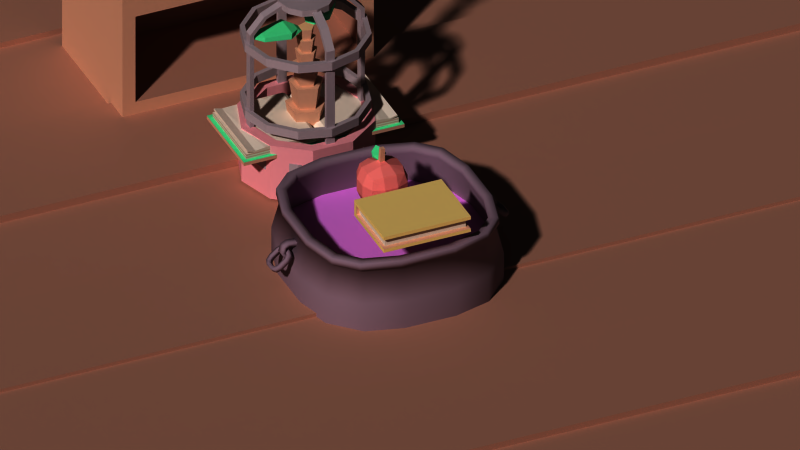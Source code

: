 # Source: Props.blend  (saved by Blender 2.71.0; exported with 4.5.12 LTS)
import bpy
from mathutils import Matrix  # noqa: F401  (used for matrix-valued properties, if any)

bpy.ops.wm.read_factory_settings(use_empty=True)
scene = bpy.context.scene
scene.name = 'Scene'

# ---- collections
col_collection_1 = bpy.data.collections.new('Collection 1'); scene.collection.children.link(col_collection_1)

# ---- materials (node trees are filled in below, after node groups)
mat_yellow_medium = bpy.data.materials.new('Yellow Medium')
mat_yellow_medium.alpha_threshold = 0.0
mat_yellow_medium.use_transparent_shadow = False
mat_yellow_medium.diffuse_color = (0.9733, 0.789, 0.4117, 1.0)
mat_yellow_medium.roughness = 0.5
mat_yellow_medium.specular_intensity = 0.0
mat_yellow_medium.line_color = (0.0, 0.0, 0.0, 1.0)
mat_white_off_medium = bpy.data.materials.new('White Off Medium')
mat_white_off_medium.alpha_threshold = 0.0
mat_white_off_medium.use_transparent_shadow = False
mat_white_off_medium.diffuse_color = (0.8467, 0.7689, 0.6898, 1.0)
mat_white_off_medium.roughness = 0.5
mat_white_off_medium.specular_intensity = 0.0
mat_white_off_medium.line_color = (0.0, 0.0, 0.0, 1.0)
mat_brown_medium = bpy.data.materials.new('Brown Medium')
mat_brown_medium.alpha_threshold = 0.0
mat_brown_medium.use_transparent_shadow = False
mat_brown_medium.diffuse_color = (0.8067, 0.5548, 0.429, 1.0)
mat_brown_medium.roughness = 0.5
mat_brown_medium.specular_intensity = 0.0
mat_brown_medium.line_color = (0.0, 0.0, 0.0, 1.0)
mat_tan = bpy.data.materials.new('Tan')
mat_tan.alpha_threshold = 0.0
mat_tan.use_transparent_shadow = False
mat_tan.diffuse_color = (0.7467, 0.5626, 0.4853, 1.0)
mat_tan.roughness = 0.5
mat_tan.specular_intensity = 0.0
mat_tan.line_color = (0.0, 0.0, 0.0, 1.0)
mat_brown_dark = bpy.data.materials.new('Brown Dark')
mat_brown_dark.alpha_threshold = 0.0
mat_brown_dark.use_transparent_shadow = False
mat_brown_dark.diffuse_color = (0.6133, 0.3948, 0.3157, 1.0)
mat_brown_dark.roughness = 0.5
mat_brown_dark.specular_intensity = 0.0
mat_brown_dark.line_color = (0.0, 0.0, 0.0, 1.0)
mat_gray_dark = bpy.data.materials.new('Gray Dark')
mat_gray_dark.alpha_threshold = 0.0
mat_gray_dark.use_transparent_shadow = False
mat_gray_dark.diffuse_color = (0.56, 0.482, 0.5037, 1.0)
mat_gray_dark.roughness = 0.5
mat_gray_dark.specular_intensity = 0.0
mat_gray_dark.line_color = (0.0, 0.0, 0.0, 1.0)
mat_brown_light = bpy.data.materials.new('Brown Light')
mat_brown_light.alpha_threshold = 0.0
mat_brown_light.use_transparent_shadow = False
mat_brown_light.diffuse_color = (0.8667, 0.6394, 0.4323, 1.0)
mat_brown_light.roughness = 0.5
mat_brown_light.specular_intensity = 0.0
mat_brown_light.line_color = (0.0, 0.0, 0.0, 1.0)
mat_pink_medium = bpy.data.materials.new('Pink Medium')
mat_pink_medium.alpha_threshold = 0.0
mat_pink_medium.use_transparent_shadow = False
mat_pink_medium.diffuse_color = (0.8733, 0.5107, 0.5441, 1.0)
mat_pink_medium.roughness = 0.5
mat_pink_medium.specular_intensity = 0.0
mat_pink_medium.line_color = (0.0, 0.0, 0.0, 1.0)
mat_green_medium = bpy.data.materials.new('Green Medium')
mat_green_medium.alpha_threshold = 0.0
mat_green_medium.use_transparent_shadow = False
mat_green_medium.diffuse_color = (0.251, 0.9, 0.5356, 1.0)
mat_green_medium.roughness = 0.5
mat_green_medium.specular_intensity = 0.0
mat_green_medium.line_color = (0.0, 0.0, 0.0, 1.0)
mat_glass = bpy.data.materials.new('Glass')
mat_glass.alpha_threshold = 0.0
mat_glass.use_transparent_shadow = False
mat_glass.diffuse_color = (0.67, 0.7933, 0.7297, 1.0)
mat_glass.roughness = 0.5
mat_glass.specular_intensity = 0.0
mat_glass.line_color = (0.0, 0.0, 0.0, 1.0)
mat_red_medium = bpy.data.materials.new('Red Medium')
mat_red_medium.alpha_threshold = 0.0
mat_red_medium.use_transparent_shadow = False
mat_red_medium.diffuse_color = (0.96, 0.4079, 0.3834, 1.0)
mat_red_medium.roughness = 0.5
mat_red_medium.specular_intensity = 0.0
mat_red_medium.line_color = (0.0, 0.0, 0.0, 1.0)
mat_black = bpy.data.materials.new('Black')
mat_black.alpha_threshold = 0.0
mat_black.use_transparent_shadow = False
mat_black.diffuse_color = (0.44, 0.3374, 0.3903, 1.0)
mat_black.roughness = 0.5
mat_black.specular_intensity = 0.0
mat_black.line_color = (0.0, 0.0, 0.0, 1.0)
mat_purple_medium = bpy.data.materials.new('Purple Medium')
mat_purple_medium.alpha_threshold = 0.0
mat_purple_medium.use_transparent_shadow = False
mat_purple_medium.diffuse_color = (0.8576, 0.4254, 0.8733, 1.0)
mat_purple_medium.roughness = 0.5
mat_purple_medium.specular_intensity = 0.0
mat_purple_medium.line_color = (0.0, 0.0, 0.0, 1.0)
mat_white_off_dark = bpy.data.materials.new('White Off Dark')
mat_white_off_dark.alpha_threshold = 0.0
mat_white_off_dark.use_transparent_shadow = False
mat_white_off_dark.diffuse_color = (0.8067, 0.6994, 0.6143, 1.0)
mat_white_off_dark.roughness = 0.5
mat_white_off_dark.specular_intensity = 0.0
mat_white_off_dark.line_color = (0.0, 0.0, 0.0, 1.0)

# ---- material node trees

# ---- world
world_world = bpy.data.worlds.new('World'); scene.world = world_world
world_world.color = (0.05088, 0.05088, 0.05088)
world_world.use_sun_shadow = False
world_world.sun_shadow_jitter_overblur = 0.0
world_world.cycles.sampling_method = 'MANUAL'
world_world.cycles.sample_map_resolution = 256
world_world.light_settings.ao_factor = 0.4

# ---- cameras
cam_camera = bpy.data.cameras.new('Camera')
cam_camera.type = 'ORTHO'
cam_camera.clip_end = 100.0
cam_camera.lens = 35.0
cam_camera.sensor_width = 32.0
cam_camera.sensor_height = 18.0
cam_camera.ortho_scale = 4.0
cam_camera.dof.focus_distance = 0.0
cam_camera.dof.aperture_fstop = 128.0

# ---- meshes
me_cube_003 = bpy.data.meshes.new('Cube.003')
me_cube_003.from_pydata([(-0.1894, -0.2379, -0.04672), (-0.1894, 0.2379, -0.04672), (0.1802, 0.2379, -0.02698), (0.1802, -0.2379, -0.02698), (-0.1894, -0.2379, 0.04672), (-0.1894, 0.2379, 0.04672), (0.1802, 0.2379, 0.04672), (0.1802, -0.2379, 0.04672), (-0.1634, -0.2379, -0.02698), (-0.1634, -0.2379, 0.02698), (-0.1634, 0.2379, 0.02698), (-0.1634, 0.2379, -0.02698), (0.1802, 0.2379, 0.02698), (0.1802, 0.2379, -0.04672), (0.1802, -0.2379, 0.02698), (0.1802, -0.2379, -0.04672), (0.1558, 0.2211, -0.02507), (0.1558, -0.2211, -0.02507), (-0.1634, -0.2211, -0.02507), (-0.1634, -0.2211, 0.02507), (-0.1634, 0.2211, 0.02507), (-0.1634, 0.2211, -0.02507), (0.1558, 0.2211, 0.02507), (0.1558, -0.2211, 0.02507)], [], [(4, 5, 1, 0), (3, 2, 16, 17), (14, 9, 19, 23), (8, 3, 17, 18), (0, 1, 13, 15), (7, 6, 5, 4), (8, 9, 4, 0), (10, 11, 1, 5), (12, 10, 5, 6), (11, 2, 13, 1), (14, 12, 6, 7), (2, 3, 15, 13), (9, 14, 7, 4), (3, 8, 0, 15), (20, 22, 16, 21), (22, 23, 17, 16), (23, 19, 18, 17), (12, 14, 23, 22), (2, 11, 21, 16), (10, 12, 22, 20), (11, 10, 20, 21), (9, 8, 18, 19)])
me_cube_003.polygons.foreach_set('material_index', [3, 2, 2, 2, 0, 0, 0, 0, 0, 0, 0, 0, 0, 0, 1, 1, 1, 2, 2, 2, 2, 2])
me_cube_003.materials.append(mat_yellow_medium)
me_cube_003.materials.append(mat_white_off_medium)
me_cube_003.materials.append(mat_brown_medium)
me_cube_003.materials.append(mat_tan)
me_cube_003.use_remesh_preserve_volume = False
me_cube_003.use_remesh_preserve_attributes = False
me_cube_003.use_mirror_vertex_groups = False
me_cube_003.update()
me_cube_015 = bpy.data.meshes.new('Cube.015')
me_cube_015.from_pydata([(2.701, -5.75, -0.01873), (2.701, 5.75, -0.01873), (-0.1742, -5.75, -0.02631), (-0.1742, 5.75, -0.02631), (-5.924, -5.75, -0.002545), (-5.924, 5.75, -0.002545), (5.576, 5.75, -0.03717), (5.576, -5.75, -0.03717), (-3.049, 5.75, -0.01935), (-3.049, -5.75, -0.01935), (4.138, 5.75, -0.0009172), (4.138, -5.75, -0.0009172), (1.263, -5.75, -0.004608), (1.263, 5.75, -0.004608), (-1.612, -5.75, -0.01554), (-1.612, 5.75, -0.01554), (-4.487, 5.75, -0.02007), (-4.487, -5.75, -0.02007), (3.42, 5.75, -0.01873), (3.42, -5.75, -0.01873), (1.982, -5.75, -0.004608), (1.982, 5.75, -0.004608), (4.857, 5.75, -0.0009172), (4.857, -5.75, -0.0009172), (0.5445, -5.75, -0.02631), (0.5445, 5.75, -0.02631), (-0.893, -5.75, -0.01554), (-0.893, 5.75, -0.01554), (-2.33, -5.75, -0.01935), (-2.33, 5.75, -0.01935), (-3.768, 5.75, -0.02007), (-3.768, -5.75, -0.02007), (-5.205, 5.75, -0.002545), (-5.205, -5.75, -0.002545), (2.701, -5.75, 0.01583), (2.701, 5.75, 0.01583), (-0.1742, -5.75, 0.01583), (-0.1742, 5.75, 0.01583), (5.576, 5.75, 0.01583), (5.576, -5.75, 0.01583), (-3.049, 5.75, 0.01583), (-3.049, -5.75, 0.01583), (4.138, 5.75, 0.01583), (4.138, -5.75, 0.01583), (1.263, -5.75, 0.01583), (1.263, 5.75, 0.01583), (-1.612, -5.75, 0.01583), (-1.612, 5.75, 0.01583), (-4.487, 5.75, 0.01583), (-4.487, -5.75, 0.01583), (3.42, 5.75, 0.01583), (3.42, -5.75, 0.01583), (1.982, -5.75, 0.01583), (1.982, 5.75, 0.01583), (4.857, 5.75, 0.01583), (4.857, -5.75, 0.01583), (0.5445, -5.75, 0.01583), (0.5445, 5.75, 0.01583), (-0.893, -5.75, 0.01583), (-0.893, 5.75, 0.01583), (-2.33, -5.75, 0.01583), (-2.33, 5.75, 0.01583), (-3.768, 5.75, 0.01583), (-3.768, -5.75, 0.01583), (-5.205, 5.75, 0.01583), (-5.205, -5.75, 0.01583)], [], [(23, 22, 10, 11), (19, 18, 1, 0), (24, 25, 3, 2), (20, 21, 13, 12), (28, 29, 8, 9), (33, 32, 5, 4), (26, 27, 15, 14), (31, 30, 16, 17), (27, 26, 58, 59), (21, 20, 52, 53), (14, 15, 47, 46), (9, 8, 40, 41), (30, 31, 63, 62), (43, 42, 50, 51), (34, 35, 53, 52), (39, 38, 54, 55), (44, 45, 57, 56), (36, 37, 59, 58), (46, 47, 61, 60), (41, 40, 62, 63), (49, 48, 64, 65), (32, 33, 65, 64), (11, 10, 42, 43), (17, 16, 48, 49), (22, 23, 55, 54), (0, 1, 35, 34), (29, 28, 60, 61), (7, 6, 38, 39), (12, 13, 45, 44), (18, 19, 51, 50), (2, 3, 37, 36), (25, 24, 56, 57)])
me_cube_015.materials.append(mat_brown_dark)
me_cube_015.use_remesh_preserve_volume = False
me_cube_015.use_remesh_preserve_attributes = False
me_cube_015.use_mirror_vertex_groups = False
me_cube_015.update()
me_cube_002 = bpy.data.meshes.new('Cube.002')
me_cube_002.from_pydata([(-0.01896, -0.03745, 0.351), (-0.01896, 0.03745, 0.351), (0.01896, 0.03745, 0.351), (0.01896, -0.03745, 0.351), (-0.01896, -0.03745, 0.392), (-0.01896, -0.01591, 0.4136), (-0.01896, 0.01591, 0.4136), (-0.01896, 0.03745, 0.392), (0.01896, 0.03745, 0.392), (0.01896, 0.01591, 0.4136), (0.01896, -0.01591, 0.4136), (0.01896, -0.03745, 0.392), (0.2912, 0.02315, -0.439), (0.3133, 0.02315, -0.439), (0.3133, -0.02315, -0.439), (0.2912, -0.02315, -0.439), (0.2912, 0.02315, 0.1963), (0.3133, 0.02315, 0.2034), (0.3133, -0.02315, 0.2034), (0.2912, -0.02315, 0.1963), (0.2219, 0.02315, 0.2788), (0.2365, 0.02315, 0.2929), (0.2365, -0.02315, 0.2929), (0.2219, -0.02315, 0.2788), (0.1032, 0.02315, 0.3302), (0.1334, 0.02315, 0.3411), (0.1334, -0.02315, 0.3411), (0.1032, -0.02315, 0.3302), (-0.2912, -0.02315, -0.439), (-0.3133, -0.02315, -0.439), (-0.3133, 0.02315, -0.439), (-0.2912, 0.02315, -0.439), (-0.2912, -0.02315, 0.1963), (-0.3133, -0.02315, 0.2034), (-0.3133, 0.02315, 0.2034), (-0.2912, 0.02315, 0.1963), (-0.2219, -0.02315, 0.2788), (-0.2365, -0.02315, 0.2929), (-0.2365, 0.02315, 0.2929), (-0.2219, 0.02315, 0.2788), (-0.1032, -0.02315, 0.3302), (-0.1334, -0.02315, 0.3411), (-0.1334, 0.02315, 0.3411), (-0.1032, 0.02315, 0.3302), (0.02315, -0.2912, -0.439), (0.02315, -0.3133, -0.439), (-0.02315, -0.3133, -0.439), (-0.02315, -0.2912, -0.439), (0.02315, -0.2912, 0.1963), (0.02315, -0.3133, 0.2034), (-0.02315, -0.3133, 0.2034), (-0.02315, -0.2912, 0.1963), (0.02315, -0.2219, 0.2788), (0.02315, -0.2365, 0.2929), (-0.02315, -0.2365, 0.2929), (-0.02315, -0.2219, 0.2788), (0.02315, -0.1032, 0.3302), (0.02315, -0.1334, 0.3411), (-0.02315, -0.1334, 0.3411), (-0.02315, -0.1032, 0.3302), (-0.02315, 0.2912, -0.439), (-0.02315, 0.3133, -0.439), (0.02315, 0.3133, -0.439), (0.02315, 0.2912, -0.439), (-0.02315, 0.2912, 0.1963), (-0.02315, 0.3133, 0.2034), (0.02315, 0.3133, 0.2034), (0.02315, 0.2912, 0.1963), (-0.02315, 0.2219, 0.2788), (-0.02315, 0.2365, 0.2929), (0.02315, 0.2365, 0.2929), (0.02315, 0.2219, 0.2788), (-0.02315, 0.1032, 0.3302), (-0.02315, 0.1334, 0.3411), (0.02315, 0.1334, 0.3411), (0.02315, 0.1032, 0.3302), (-1.723e-08, 0.146, 0.3143), (-1.723e-08, 0.146, 0.351), (0.073, 0.1264, 0.3143), (0.073, 0.1264, 0.351), (0.1264, 0.073, 0.3143), (0.1264, 0.073, 0.351), (0.146, -8.538e-09, 0.3143), (0.146, -8.538e-09, 0.351), (0.1264, -0.073, 0.3143), (0.1264, -0.073, 0.351), (0.073, -0.1264, 0.3143), (0.073, -0.1264, 0.351), (4.812e-09, -0.146, 0.3143), (4.812e-09, -0.146, 0.351), (-0.073, -0.1264, 0.3143), (-0.073, -0.1264, 0.351), (-0.1264, -0.073, 0.3143), (-0.1264, -0.073, 0.351), (-0.146, -7.003e-08, 0.3143), (-0.146, -7.003e-08, 0.351), (-0.1264, 0.073, 0.3143), (-0.1264, 0.073, 0.351), (-0.073, 0.1264, 0.3143), (-0.073, 0.1264, 0.351), (-0.1663, 0.2881, 0.1473), (-1.751e-08, 0.3326, 0.09868), (-0.2881, 0.1663, 0.1473), (0.1663, 0.2881, 0.09868), (-0.3326, -1.621e-07, 0.1473), (0.2881, 0.1663, 0.09868), (-0.2881, -0.1663, 0.1473), (0.3326, -2.2e-08, 0.09868), (-0.1663, -0.2881, 0.1473), (0.2881, -0.1663, 0.09868), (3.272e-08, -0.3326, 0.1473), (0.1663, -0.2881, 0.09868), (0.1663, -0.2881, 0.1473), (3.272e-08, -0.3326, 0.09868), (0.2881, -0.1663, 0.1473), (-0.1663, -0.2881, 0.09868), (0.3326, -2.2e-08, 0.1473), (-0.2881, -0.1663, 0.09868), (0.2881, 0.1663, 0.1473), (-0.3326, -1.621e-07, 0.09868), (0.1663, 0.2881, 0.1473), (-0.2881, 0.1663, 0.09868), (-1.751e-08, 0.3326, 0.1473), (-0.1663, 0.2881, 0.09868), (0.153, 0.265, 0.09868), (-1.381e-08, 0.306, 0.09868), (0.265, 0.153, 0.09868), (0.306, -2.035e-08, 0.09868), (0.265, -0.153, 0.09868), (0.153, -0.265, 0.09868), (2.943e-08, -0.306, 0.09868), (-0.153, -0.265, 0.09868), (-0.265, -0.153, 0.09868), (-0.306, -1.494e-07, 0.09868), (-0.265, 0.153, 0.09868), (-0.153, 0.265, 0.09868), (0.153, 0.265, 0.1473), (-1.381e-08, 0.306, 0.1473), (0.265, 0.153, 0.1473), (0.306, -2.035e-08, 0.1473), (0.265, -0.153, 0.1473), (0.153, -0.265, 0.1473), (2.943e-08, -0.306, 0.1473), (-0.153, -0.265, 0.1473), (-0.265, -0.153, 0.1473), (-0.306, -1.494e-07, 0.1473), (-0.265, 0.153, 0.1473), (-0.153, 0.265, 0.1473), (-0.1655, 0.2867, -0.2519), (-1.752e-08, 0.3311, -0.3003), (-0.2867, 0.1655, -0.2519), (0.1655, 0.2867, -0.3003), (-0.3311, -1.616e-07, -0.2519), (0.2867, 0.1655, -0.3003), (-0.2867, -0.1655, -0.2519), (0.3311, -2.219e-08, -0.3003), (-0.1655, -0.2867, -0.2519), (0.2867, -0.1655, -0.3003), (3.248e-08, -0.3311, -0.2519), (0.1655, -0.2867, -0.3003), (0.1655, -0.2867, -0.2519), (3.248e-08, -0.3311, -0.3003), (0.2867, -0.1655, -0.2519), (-0.1655, -0.2867, -0.3003), (0.3311, -2.219e-08, -0.2519), (-0.2867, -0.1655, -0.3003), (0.2867, 0.1655, -0.2519), (-0.3311, -1.616e-07, -0.3003), (0.1655, 0.2867, -0.2519), (-0.2867, 0.1655, -0.3003), (-1.752e-08, 0.3311, -0.2519), (-0.1655, 0.2867, -0.3003), (0.1523, 0.2638, -0.3003), (-1.383e-08, 0.3046, -0.3003), (0.2638, 0.1523, -0.3003), (0.3046, -2.055e-08, -0.3003), (0.2638, -0.1523, -0.3003), (0.1523, -0.2638, -0.3003), (2.92e-08, -0.3046, -0.3003), (-0.1523, -0.2638, -0.3003), (-0.2638, -0.1523, -0.3003), (-0.3046, -1.49e-07, -0.3003), (-0.2638, 0.1523, -0.3003), (-0.1523, 0.2638, -0.3003), (0.1523, 0.2638, -0.2519), (-1.383e-08, 0.3046, -0.2519), (0.2638, 0.1523, -0.2519), (0.3046, -2.055e-08, -0.2519), (0.2638, -0.1523, -0.2519), (0.1523, -0.2638, -0.2519), (2.92e-08, -0.3046, -0.2519), (-0.1523, -0.2638, -0.2519), (-0.2638, -0.1523, -0.2519), (-0.3046, -1.49e-07, -0.2519), (-0.2638, 0.1523, -0.2519), (-0.1523, 0.2638, -0.2519), (-1.723e-08, 0.3482, -0.5067), (-1.723e-08, 0.3482, -0.4415), (0.1741, 0.3016, -0.5067), (0.1741, 0.3016, -0.4415), (0.3016, 0.1741, -0.5067), (0.3016, 0.1741, -0.4415), (0.3482, -1.738e-08, -0.5067), (0.3482, -1.738e-08, -0.4415), (0.3016, -0.1741, -0.5067), (0.3016, -0.1741, -0.4415), (0.1741, -0.3016, -0.5067), (0.1741, -0.3016, -0.4415), (3.535e-08, -0.3482, -0.5067), (3.535e-08, -0.3482, -0.4415), (-0.1741, -0.3016, -0.5067), (-0.1741, -0.3016, -0.4415), (-0.3016, -0.1741, -0.5067), (-0.3016, -0.1741, -0.4415), (-0.3482, -1.641e-07, -0.5067), (-0.3482, -1.641e-07, -0.4415), (-0.3016, 0.1741, -0.5067), (-0.3016, 0.1741, -0.4415), (-0.1741, 0.3016, -0.5067), (-0.1741, 0.3016, -0.4415)], [], [(10, 9, 6, 5), (8, 9, 10, 11, 3, 2), (4, 5, 6, 7, 1, 0), (7, 8, 2, 1), (6, 9, 8, 7), (10, 5, 4, 11), (11, 4, 0, 3), (16, 17, 13, 12), (17, 18, 14, 13), (18, 19, 15, 14), (19, 16, 12, 15), (16, 19, 23, 20), (20, 23, 27, 24), (19, 18, 22, 23), (18, 17, 21, 22), (17, 16, 20, 21), (23, 22, 26, 27), (22, 21, 25, 26), (21, 20, 24, 25), (32, 33, 29, 28), (33, 34, 30, 29), (34, 35, 31, 30), (35, 32, 28, 31), (32, 35, 39, 36), (36, 39, 43, 40), (35, 34, 38, 39), (34, 33, 37, 38), (33, 32, 36, 37), (39, 38, 42, 43), (38, 37, 41, 42), (37, 36, 40, 41), (48, 49, 45, 44), (49, 50, 46, 45), (50, 51, 47, 46), (51, 48, 44, 47), (48, 51, 55, 52), (52, 55, 59, 56), (51, 50, 54, 55), (50, 49, 53, 54), (49, 48, 52, 53), (55, 54, 58, 59), (54, 53, 57, 58), (53, 52, 56, 57), (64, 65, 61, 60), (65, 66, 62, 61), (66, 67, 63, 62), (67, 64, 60, 63), (64, 67, 71, 68), (68, 71, 75, 72), (67, 66, 70, 71), (66, 65, 69, 70), (65, 64, 68, 69), (71, 70, 74, 75), (70, 69, 73, 74), (69, 68, 72, 73), (76, 77, 79, 78), (78, 79, 81, 80), (80, 81, 83, 82), (82, 83, 85, 84), (84, 85, 87, 86), (86, 87, 89, 88), (88, 89, 91, 90), (90, 91, 93, 92), (92, 93, 95, 94), (94, 95, 97, 96), (79, 77, 99, 97, 95, 93, 91, 89, 87, 85, 83, 81), (98, 99, 77, 76), (96, 97, 99, 98), (76, 78, 80, 82, 84, 86, 88, 90, 92, 94, 96, 98), (147, 137, 122, 100), (145, 146, 102, 104), (144, 145, 104, 106), (143, 144, 106, 108), (142, 143, 108, 110), (141, 142, 110, 112), (140, 141, 112, 114), (139, 140, 114, 116), (138, 139, 116, 118), (136, 138, 118, 120), (103, 101, 122, 120), (146, 147, 100, 102), (137, 136, 120, 122), (133, 134, 146, 145), (125, 101, 103, 124), (124, 103, 105, 126), (126, 105, 107, 127), (127, 107, 109, 128), (128, 109, 111, 129), (129, 111, 113, 130), (130, 113, 115, 131), (131, 115, 117, 132), (132, 117, 119, 133), (133, 119, 121, 134), (134, 121, 123, 135), (135, 123, 101, 125), (117, 115, 108, 106), (131, 132, 144, 143), (123, 121, 102, 100), (129, 130, 142, 141), (107, 105, 118, 116), (113, 111, 112, 110), (127, 128, 140, 139), (119, 117, 106, 104), (124, 126, 138, 136), (134, 135, 147, 146), (101, 123, 100, 122), (132, 133, 145, 144), (109, 107, 116, 114), (130, 131, 143, 142), (115, 113, 110, 108), (128, 129, 141, 140), (121, 119, 104, 102), (105, 103, 120, 118), (126, 127, 139, 138), (135, 125, 137, 147), (111, 109, 114, 112), (125, 124, 136, 137), (195, 185, 170, 148), (193, 194, 150, 152), (192, 193, 152, 154), (191, 192, 154, 156), (190, 191, 156, 158), (189, 190, 158, 160), (188, 189, 160, 162), (187, 188, 162, 164), (186, 187, 164, 166), (184, 186, 166, 168), (151, 149, 170, 168), (194, 195, 148, 150), (185, 184, 168, 170), (181, 182, 194, 193), (173, 149, 151, 172), (172, 151, 153, 174), (174, 153, 155, 175), (175, 155, 157, 176), (176, 157, 159, 177), (177, 159, 161, 178), (178, 161, 163, 179), (179, 163, 165, 180), (180, 165, 167, 181), (181, 167, 169, 182), (182, 169, 171, 183), (183, 171, 149, 173), (165, 163, 156, 154), (179, 180, 192, 191), (171, 169, 150, 148), (177, 178, 190, 189), (155, 153, 166, 164), (161, 159, 160, 158), (175, 176, 188, 187), (167, 165, 154, 152), (172, 174, 186, 184), (182, 183, 195, 194), (149, 171, 148, 170), (180, 181, 193, 192), (157, 155, 164, 162), (178, 179, 191, 190), (163, 161, 158, 156), (176, 177, 189, 188), (169, 167, 152, 150), (153, 151, 168, 166), (174, 175, 187, 186), (183, 173, 185, 195), (159, 157, 162, 160), (173, 172, 184, 185), (196, 197, 199, 198), (198, 199, 201, 200), (200, 201, 203, 202), (202, 203, 205, 204), (204, 205, 207, 206), (206, 207, 209, 208), (208, 209, 211, 210), (210, 211, 213, 212), (212, 213, 215, 214), (214, 215, 217, 216), (199, 197, 219, 217, 215, 213, 211, 209, 207, 205, 203, 201), (218, 219, 197, 196), (216, 217, 219, 218), (196, 198, 200, 202, 204, 206, 208, 210, 212, 214, 216, 218)])
me_cube_002.materials.append(mat_gray_dark)
me_cube_002.use_remesh_preserve_volume = False
me_cube_002.use_remesh_preserve_attributes = False
me_cube_002.use_mirror_vertex_groups = False
me_cube_002.update()
me_cube_014 = bpy.data.meshes.new('Cube.014')
me_cube_014.from_pydata([(-0.0028, 0.05007, 0.101), (-0.0078, 0.02177, 0.1297), (0.0078, -0.02177, 0.0131), (0.0028, -0.05007, 0.04183), (0.01979, 0.04608, 0.04183), (0.01479, 0.01777, 0.0131), (-0.01479, -0.01777, 0.1297), (-0.01979, -0.04608, 0.101), (-0.0078, 0.02177, 0.0131), (-0.0028, 0.05007, 0.04183), (0.0028, -0.05007, 0.101), (0.0078, -0.02177, 0.1297), (0.01479, 0.01777, 0.1297), (0.01979, 0.04608, 0.101), (-0.01979, -0.04608, 0.04183), (-0.01479, -0.01777, 0.0131), (0.009279, -0.01339, 0.1092), (0.00637, -0.02986, 0.09247), (0.00637, -0.02986, 0.05034), (0.009279, -0.01339, 0.03362), (0.01622, 0.02586, 0.09247), (0.01331, 0.009403, 0.1092), (0.01331, 0.009403, 0.03362), (0.01622, 0.02586, 0.05034), (-0.01331, -0.009403, 0.1092), (-0.01622, -0.02586, 0.09247), (-0.01622, -0.02586, 0.05034), (-0.01331, -0.009403, 0.03362), (-0.00637, 0.02986, 0.09247), (-0.009279, 0.01339, 0.1092), (-0.009279, 0.01339, 0.03362), (-0.00637, 0.02986, 0.05034), (-0.0078, 0.02177, 0.2028), (-0.01479, -0.01777, 0.2028), (0.0078, -0.02177, 0.2028), (0.01479, 0.01777, 0.2028), (-0.03986, 0.05304, 0.2028), (-0.05563, -0.03617, 0.2028), (0.03986, -0.05304, 0.2028), (0.05563, 0.03617, 0.2028), (-0.03986, 0.05304, 0.2617), (-0.05563, -0.03617, 0.2617), (0.03986, -0.05304, 0.2617), (0.05563, 0.03617, 0.2617), (0.0501, -0.002141, 0.04277), (0.02243, 0.00562, 0.07151), (-0.02243, -0.00562, -0.04511), (-0.0501, 0.002141, -0.01637), (0.0439, -0.02422, -0.01637), (0.01623, -0.01646, -0.04511), (-0.01623, 0.01646, 0.07151), (-0.0439, 0.02422, 0.04277), (0.02243, 0.00562, -0.04511), (0.0501, -0.002141, -0.01637), (-0.0501, 0.002141, 0.04277), (-0.02243, -0.00562, 0.07151), (0.01623, -0.01646, 0.07151), (0.0439, -0.02422, 0.04277), (-0.0439, 0.02422, -0.01637), (-0.01623, 0.01646, -0.04511), (-0.01424, -0.007916, 0.05099), (-0.03034, -0.003401, 0.03427), (-0.03034, -0.003401, -0.007868), (-0.01424, -0.007916, -0.02459), (0.02414, -0.01868, 0.03427), (0.008048, -0.01417, 0.05099), (0.008048, -0.01417, -0.02459), (0.02414, -0.01868, -0.007868), (-0.008048, 0.01417, 0.05099), (-0.02414, 0.01868, 0.03427), (-0.02414, 0.01868, -0.007868), (-0.008048, 0.01417, -0.02459), (0.03034, 0.003401, 0.03427), (0.01424, 0.007916, 0.05099), (0.01424, 0.007916, -0.02459), (0.03034, 0.003401, -0.007868), (0.01659, -0.04732, -0.01922), (0.01354, -0.01874, 0.00952), (-0.01354, 0.01874, -0.1071), (-0.01659, 0.04732, -0.07836), (-0.006211, -0.04976, -0.07836), (-0.009267, -0.02118, -0.1071), (0.009267, 0.02118, 0.00952), (0.006211, 0.04976, -0.01922), (0.01354, -0.01874, -0.1071), (0.01659, -0.04732, -0.07836), (-0.01659, 0.04732, -0.01922), (-0.01354, 0.01874, 0.00952), (-0.009267, -0.02118, 0.00952), (-0.006211, -0.04976, -0.01922), (0.006211, 0.04976, -0.07836), (0.009267, 0.02118, -0.1071), (-0.01263, 0.01029, -0.011), (-0.01441, 0.02691, -0.02772), (-0.01441, 0.02691, -0.06986), (-0.01263, 0.01029, -0.08658), (-0.008394, -0.02935, -0.02772), (-0.01017, -0.01273, -0.011), (-0.01017, -0.01273, -0.08658), (-0.008394, -0.02935, -0.06986), (0.01017, 0.01273, -0.011), (0.008394, 0.02935, -0.02772), (0.008394, 0.02935, -0.06986), (0.01017, 0.01273, -0.08658), (0.01441, -0.02691, -0.02772), (0.01263, -0.01029, -0.011), (0.01263, -0.01029, -0.08658), (0.01441, -0.02691, -0.06986), (0.04882, 0.01147, -0.08966), (0.02008, 0.01147, -0.06092), (-0.02008, -0.01147, -0.1775), (-0.04882, -0.01147, -0.1488), (0.04882, -0.01147, -0.1488), (0.02008, -0.01147, -0.1775), (-0.02008, 0.01147, -0.06092), (-0.04882, 0.01147, -0.08966), (0.02008, 0.01147, -0.1775), (0.04882, 0.01147, -0.1488), (-0.04882, -0.01147, -0.08966), (-0.02008, -0.01147, -0.06092), (0.02008, -0.01147, -0.06092), (0.04882, -0.01147, -0.08966), (-0.04882, 0.01147, -0.1488), (-0.02008, 0.01147, -0.1775), (-0.01157, -0.01147, -0.08145), (-0.02829, -0.01147, -0.09816), (-0.02829, -0.01147, -0.1403), (-0.01157, -0.01147, -0.157), (0.02829, -0.01147, -0.09816), (0.01157, -0.01147, -0.08145), (0.01157, -0.01147, -0.157), (0.02829, -0.01147, -0.1403), (-0.01157, 0.01147, -0.08145), (-0.02829, 0.01147, -0.09816), (-0.02829, 0.01147, -0.1403), (-0.01157, 0.01147, -0.157), (0.02829, 0.01147, -0.09816), (0.01157, 0.01147, -0.08145), (0.01157, 0.01147, -0.157), (0.02829, 0.01147, -0.1403)], [], [(27, 30, 8, 15), (30, 31, 9, 8), (26, 27, 15, 14), (12, 13, 0, 1), (31, 28, 0, 9), (28, 29, 1, 0), (13, 4, 9, 0), (24, 25, 7, 6), (25, 26, 14, 7), (29, 24, 6, 1), (16, 11, 10, 17), (18, 3, 2, 19), (20, 13, 12, 21), (22, 5, 4, 23), (17, 10, 3, 18), (19, 2, 5, 22), (21, 12, 11, 16), (23, 4, 13, 20), (5, 2, 15, 8), (21, 16, 24, 29), (3, 10, 7, 14), (17, 18, 26, 25), (2, 3, 14, 15), (20, 21, 29, 28), (10, 11, 6, 7), (16, 17, 25, 24), (6, 11, 34, 33), (23, 20, 28, 31), (19, 22, 30, 27), (22, 23, 31, 30), (4, 5, 8, 9), (18, 19, 27, 26), (33, 34, 38, 37), (12, 1, 32, 35), (11, 12, 35, 34), (1, 6, 33, 32), (37, 38, 42, 41), (35, 32, 36, 39), (34, 35, 39, 38), (32, 33, 37, 36), (42, 43, 40, 41), (39, 36, 40, 43), (38, 39, 43, 42), (36, 37, 41, 40), (71, 74, 52, 59), (74, 75, 53, 52), (70, 71, 59, 58), (56, 57, 44, 45), (75, 72, 44, 53), (72, 73, 45, 44), (57, 48, 53, 44), (68, 69, 51, 50), (69, 70, 58, 51), (73, 68, 50, 45), (60, 55, 54, 61), (62, 47, 46, 63), (64, 57, 56, 65), (66, 49, 48, 67), (61, 54, 47, 62), (63, 46, 49, 66), (65, 56, 55, 60), (67, 48, 57, 64), (49, 46, 59, 52), (65, 60, 68, 73), (47, 54, 51, 58), (61, 62, 70, 69), (46, 47, 58, 59), (64, 65, 73, 72), (54, 55, 50, 51), (60, 61, 69, 68), (55, 56, 45, 50), (67, 64, 72, 75), (63, 66, 74, 71), (66, 67, 75, 74), (48, 49, 52, 53), (62, 63, 71, 70), (103, 106, 84, 91), (106, 107, 85, 84), (102, 103, 91, 90), (88, 89, 76, 77), (107, 104, 76, 85), (104, 105, 77, 76), (89, 80, 85, 76), (100, 101, 83, 82), (101, 102, 90, 83), (105, 100, 82, 77), (92, 87, 86, 93), (94, 79, 78, 95), (96, 89, 88, 97), (98, 81, 80, 99), (93, 86, 79, 94), (95, 78, 81, 98), (97, 88, 87, 92), (99, 80, 89, 96), (81, 78, 91, 84), (97, 92, 100, 105), (79, 86, 83, 90), (93, 94, 102, 101), (78, 79, 90, 91), (96, 97, 105, 104), (86, 87, 82, 83), (92, 93, 101, 100), (87, 88, 77, 82), (99, 96, 104, 107), (95, 98, 106, 103), (98, 99, 107, 106), (80, 81, 84, 85), (94, 95, 103, 102), (135, 138, 116, 123), (138, 139, 117, 116), (134, 135, 123, 122), (120, 121, 108, 109), (139, 136, 108, 117), (136, 137, 109, 108), (121, 112, 117, 108), (132, 133, 115, 114), (133, 134, 122, 115), (137, 132, 114, 109), (124, 119, 118, 125), (126, 111, 110, 127), (128, 121, 120, 129), (130, 113, 112, 131), (125, 118, 111, 126), (127, 110, 113, 130), (129, 120, 119, 124), (131, 112, 121, 128), (113, 110, 123, 116), (129, 124, 132, 137), (111, 118, 115, 122), (125, 126, 134, 133), (110, 111, 122, 123), (128, 129, 137, 136), (118, 119, 114, 115), (124, 125, 133, 132), (119, 120, 109, 114), (131, 128, 136, 139), (127, 130, 138, 135), (130, 131, 139, 138), (112, 113, 116, 117), (126, 127, 135, 134)])
me_cube_014.materials.append(mat_gray_dark)
me_cube_014.use_remesh_preserve_volume = False
me_cube_014.use_remesh_preserve_attributes = False
me_cube_014.use_mirror_vertex_groups = False
me_cube_014.update()
me_cube = bpy.data.meshes.new('Cube')
me_cube.from_pydata([(-0.2067, -0.1568, -0.1176), (-0.2067, -0.1568, 0.1079), (-0.2067, 0.1568, 0.1079), (-0.2067, 0.1568, -0.1176), (0.2152, 7.723e-08, -0.1176), (-0.02591, -0.08964, -0.0255), (0.0512, -0.06098, 0.01437), (0.0512, -0.06098, 0.04771), (0.08007, -0.05024, 0.06438), (0.1089, -0.03951, 0.04771), (0.2152, -6.705e-08, 0.1079), (-0.06816, -0.1053, -0.03172), (-0.06029, -0.1024, -0.01187), (-0.03917, -0.09457, -0.008758), (-0.03378, -0.09257, -0.04535), (-0.05491, -0.1004, -0.04846), (0.1089, -0.03951, 0.01437), (0.08007, -0.05024, -0.002293), (-0.02591, 0.08964, -0.0255), (0.0512, 0.06098, 0.01437), (0.08007, 0.05024, -0.002293), (0.1089, 0.03951, 0.01437), (0.1089, 0.03951, 0.04771), (0.08007, 0.05024, 0.06438), (-0.06816, 0.1053, -0.03172), (-0.05491, 0.1004, -0.04846), (-0.03378, 0.09257, -0.04535), (-0.03917, 0.09457, -0.008758), (-0.06029, 0.1024, -0.01187), (0.0512, 0.06098, 0.04771)], [], [(0, 1, 2, 3), (4, 0, 3), (5, 6, 7, 8, 9, 10, 1, 0, 11, 12, 13), (5, 14, 15, 11, 0, 4, 10, 9, 16, 17, 6), (1, 10, 2), (18, 19, 20, 21, 22, 23, 10, 4, 3, 24, 25, 26), (18, 27, 28, 24, 3, 2, 10, 23, 29, 19), (27, 18, 5, 13), (28, 27, 13, 12), (18, 26, 14, 5), (24, 28, 12, 11), (26, 25, 15, 14), (25, 24, 11, 15), (23, 22, 9, 8), (29, 23, 8, 7), (22, 21, 16, 9), (19, 29, 7, 6), (21, 20, 17, 16), (20, 19, 6, 17)])
me_cube.polygons.foreach_set('material_index', [1, 1, 0, 0, 1, 0, 0, 0, 0, 0, 0, 0, 0, 0, 0, 0, 0, 0, 0])
me_cube.materials.append(mat_brown_light)
me_cube.materials.append(mat_yellow_medium)
me_cube.use_remesh_preserve_volume = False
me_cube.use_remesh_preserve_attributes = False
me_cube.use_mirror_vertex_groups = False
me_cube.update()
me_cylinder_002 = bpy.data.meshes.new('Cylinder.002')
me_cylinder_002.from_pydata([(0.009109, 0.03584, 0.3035), (0.009109, 0.0464, 0.3689), (0.04019, 0.01326, 0.3035), (0.05024, 0.01652, 0.3689), (0.02832, -0.02328, 0.3035), (0.03453, -0.03183, 0.3689), (-0.0101, -0.02328, 0.3035), (-0.01631, -0.03183, 0.3689), (-0.02197, 0.01326, 0.3035), (-0.03202, 0.01652, 0.3689), (0.009109, 0.04219, 0.2284), (0.009109, 0.05481, 0.3065), (0.04623, 0.01522, 0.2284), (0.05823, 0.01912, 0.3065), (0.03205, -0.02842, 0.2284), (0.03947, -0.03862, 0.3065), (-0.01383, -0.02842, 0.2284), (-0.02125, -0.03862, 0.3065), (-0.02801, 0.01522, 0.2284), (-0.04001, 0.01912, 0.3065), (0.009109, 0.04809, 0.1434), (0.009109, 0.06261, 0.2332), (0.05184, 0.01704, 0.1434), (0.06565, 0.02153, 0.2332), (0.03552, -0.03319, 0.1434), (0.04405, -0.04493, 0.2332), (-0.0173, -0.03319, 0.1434), (-0.02583, -0.04493, 0.2332), (-0.03362, 0.01704, 0.1434), (-0.04743, 0.02153, 0.2332), (0.009109, 0.05964, 0.03748), (0.009109, 0.07789, 0.1504), (0.06282, 0.02061, 0.03748), (0.08018, 0.02625, 0.1504), (0.04231, -0.04253, 0.03748), (0.05303, -0.0573, 0.1504), (-0.02409, -0.04253, 0.03748), (-0.03482, -0.0573, 0.1504), (-0.04461, 0.02061, 0.03748), (-0.06196, 0.02625, 0.1504), (0.009109, 0.07207, -0.09745), (0.009109, 0.09434, 0.04037), (0.07465, 0.02445, -0.09745), (0.09583, 0.03134, 0.04037), (0.04962, -0.05259, -0.09745), (0.0627, -0.07061, 0.04037), (-0.0314, -0.05259, -0.09745), (-0.04449, -0.07061, 0.04037), (-0.05643, 0.02445, -0.09745), (-0.07761, 0.03134, 0.04037), (0.009109, 0.08523, -0.2538), (0.009109, 0.1117, -0.08971), (0.08716, 0.02852, -0.2538), (0.1124, 0.03671, -0.08971), (0.05735, -0.06323, -0.2538), (0.07293, -0.08469, -0.08971), (-0.03913, -0.06323, -0.2538), (-0.05472, -0.08469, -0.08971), (-0.06894, 0.02852, -0.2538), (-0.09416, 0.03671, -0.08971), (0.08053, -0.1074, 0.365), (-0.06231, -0.1074, 0.365), (0.03453, -0.05372, 0.3846), (-0.01631, -0.05372, 0.3846), (0.08053, -0.1038, 0.3983), (-0.06231, -0.1038, 0.3983), (0.05252, -0.2405, 0.365), (-0.0343, -0.2405, 0.365), (0.05252, -0.2405, 0.3893), (-0.0343, -0.2405, 0.3893), (0.009109, -0.2991, 0.3772), (-0.01004, 0.1374, 0.365), (-0.1167, 0.04236, 0.365), (-0.008634, 0.06669, 0.3846), (-0.04658, 0.03286, 0.3846), (-0.007597, 0.1347, 0.3983), (-0.1142, 0.03962, 0.3983), (-0.1195, 0.2181, 0.365), (-0.1843, 0.1603, 0.365), (-0.1195, 0.2181, 0.3893), (-0.1843, 0.1603, 0.3893), (-0.1909, 0.233, 0.3772), (0.009109, 0.2506, -0.5354), (0.009109, 0.3572, -0.4632), (0.1546, 0.2034, -0.5354), (0.2172, 0.2896, -0.4632), (0.2445, 0.07963, -0.5354), (0.3458, 0.1126, -0.4632), (0.2445, -0.07331, -0.5354), (0.3458, -0.1062, -0.4632), (0.1546, -0.197, -0.5354), (0.2172, -0.2832, -0.4632), (0.009109, -0.2443, -0.5354), (0.009109, -0.3509, -0.4632), (-0.1363, -0.197, -0.5354), (-0.199, -0.2832, -0.4632), (-0.2262, -0.07331, -0.5354), (-0.3276, -0.1062, -0.4632), (-0.2262, 0.07963, -0.5354), (-0.3276, 0.1126, -0.4632), (-0.1363, 0.2034, -0.5354), (-0.199, 0.2896, -0.4632), (0.009109, 0.3572, -0.1443), (0.2172, 0.2896, -0.1443), (0.3458, 0.1126, -0.1443), (0.3458, -0.1062, -0.1443), (0.2172, -0.2832, -0.1443), (0.009109, -0.3509, -0.1443), (-0.199, -0.2832, -0.1443), (-0.3276, -0.1062, -0.1443), (-0.3276, 0.1126, -0.1443), (-0.199, 0.2896, -0.1443), (0.183, 0.2425, -0.1443), (0.009109, 0.2989, -0.1443), (0.2904, 0.09456, -0.1443), (0.2904, -0.08824, -0.1443), (0.183, -0.2361, -0.1443), (0.009109, -0.2926, -0.1443), (-0.1648, -0.2361, -0.1443), (-0.2722, -0.08824, -0.1443), (-0.2722, 0.09456, -0.1443), (-0.1648, 0.2425, -0.1443), (0.1826, 0.2425, -0.2236), (0.009109, 0.2976, -0.2067), (0.2898, 0.09594, -0.2448), (0.2898, -0.08605, -0.2622), (0.1826, -0.234, -0.2691), (0.009109, -0.2913, -0.2629), (-0.1644, -0.2362, -0.2459), (-0.2716, -0.08962, -0.2247), (-0.2716, 0.09237, -0.2074), (-0.1644, 0.2403, -0.2005)], [], [(0, 1, 3, 2), (2, 3, 5, 4), (4, 5, 7, 6), (3, 1, 9, 7, 5), (8, 9, 1, 0), (6, 7, 9, 8), (10, 11, 13, 12), (12, 13, 15, 14), (14, 15, 17, 16), (13, 11, 19, 17, 15), (18, 19, 11, 10), (16, 17, 19, 18), (20, 21, 23, 22), (22, 23, 25, 24), (24, 25, 27, 26), (23, 21, 29, 27, 25), (28, 29, 21, 20), (26, 27, 29, 28), (30, 31, 33, 32), (32, 33, 35, 34), (34, 35, 37, 36), (33, 31, 39, 37, 35), (38, 39, 31, 30), (36, 37, 39, 38), (40, 41, 43, 42), (42, 43, 45, 44), (44, 45, 47, 46), (43, 41, 49, 47, 45), (48, 49, 41, 40), (46, 47, 49, 48), (50, 51, 53, 52), (52, 53, 55, 54), (54, 55, 57, 56), (53, 51, 59, 57, 55), (58, 59, 51, 50), (56, 57, 59, 58), (7, 61, 65, 63), (62, 63, 65, 64), (60, 5, 62, 64), (60, 64, 68, 66), (5, 7, 63, 62), (65, 61, 67, 69), (64, 65, 69, 68), (61, 60, 66, 67), (61, 7, 5, 60), (66, 68, 70), (69, 67, 70), (68, 69, 70), (67, 66, 70), (72, 71, 1, 9), (73, 75, 76, 74), (71, 77, 79, 75), (1, 73, 74, 9), (76, 80, 78, 72), (75, 79, 80, 76), (72, 78, 77, 71), (71, 75, 73, 1), (77, 81, 79), (80, 81, 78), (79, 81, 80), (78, 81, 77), (9, 74, 76, 72), (82, 83, 85, 84), (84, 85, 87, 86), (86, 87, 89, 88), (88, 89, 91, 90), (90, 91, 93, 92), (92, 93, 95, 94), (94, 95, 97, 96), (96, 97, 99, 98), (83, 101, 111, 102), (100, 101, 83, 82), (98, 99, 101, 100), (82, 84, 86, 88, 90, 92, 94, 96, 98, 100), (113, 121, 131, 123), (101, 99, 110, 111), (99, 97, 109, 110), (97, 95, 108, 109), (95, 93, 107, 108), (93, 91, 106, 107), (91, 89, 105, 106), (89, 87, 104, 105), (87, 85, 103, 104), (85, 83, 102, 103), (113, 112, 103, 102), (112, 114, 104, 103), (114, 115, 105, 104), (115, 116, 106, 105), (116, 117, 107, 106), (117, 118, 108, 107), (118, 119, 109, 108), (119, 120, 110, 109), (120, 121, 111, 110), (121, 113, 102, 111), (122, 123, 131, 130, 129, 128, 127, 126, 125, 124), (121, 120, 130, 131), (120, 119, 129, 130), (119, 118, 128, 129), (118, 117, 127, 128), (117, 116, 126, 127), (116, 115, 125, 126), (115, 114, 124, 125), (114, 112, 122, 124), (112, 113, 123, 122)])
me_cylinder_002.polygons.foreach_set('material_index', [2, 2, 2, 4, 2, 2, 2, 2, 2, 2, 2, 2, 2, 2, 2, 2, 2, 2, 2, 2, 2, 2, 2, 2, 2, 2, 2, 2, 2, 2, 2, 2, 2, 2, 2, 2, 3, 3, 3, 3, 3, 3, 3, 3, 3, 3, 3, 3, 3, 3, 3, 3, 3, 3, 3, 3, 3, 3, 3, 3, 3, 3, 0, 0, 0, 0, 0, 0, 0, 0, 0, 0, 0, 0, 0, 0, 0, 0, 0, 0, 0, 0, 0, 0, 0, 0, 0, 0, 0, 0, 0, 0, 0, 0, 1, 0, 0, 0, 0, 0, 0, 0, 0, 0])
me_cylinder_002.materials.append(mat_pink_medium)
me_cylinder_002.materials.append(mat_brown_dark)
me_cylinder_002.materials.append(mat_brown_medium)
me_cylinder_002.materials.append(mat_green_medium)
me_cylinder_002.materials.append(mat_brown_light)
me_cylinder_002.use_remesh_preserve_volume = False
me_cylinder_002.use_remesh_preserve_attributes = False
me_cylinder_002.use_mirror_vertex_groups = False
me_cylinder_002.update()
me_cylinder = bpy.data.meshes.new('Cylinder')
me_cylinder.from_pydata([(-8.14e-09, 0.1727, -0.2275), (-4.245e-09, 0.1727, -0.08884), (0.1015, 0.1397, -0.2275), (0.1015, 0.1397, -0.08884), (0.1642, 0.05336, -0.2275), (0.1642, 0.05336, -0.08884), (0.1642, -0.05336, -0.2275), (0.1642, -0.05336, -0.08884), (0.1015, -0.1397, -0.2275), (0.1015, -0.1397, -0.08884), (-2.324e-08, -0.1727, -0.2275), (-1.934e-08, -0.1727, -0.08884), (-0.1015, -0.1397, -0.2275), (-0.1015, -0.1397, -0.08884), (-0.1642, -0.05336, -0.2275), (-0.1642, -0.05336, -0.08884), (-0.1642, 0.05336, -0.2275), (-0.1642, 0.05336, -0.08884), (-0.1015, 0.1397, -0.2275), (-0.1015, 0.1397, -0.08884), (-4.966e-09, 0.1198, -0.2671), (0.07042, 0.09692, -0.2671), (0.1139, 0.03702, -0.2671), (0.1139, -0.03702, -0.2671), (0.07042, -0.09692, -0.2671), (-1.544e-08, -0.1198, -0.2671), (-0.07042, -0.09692, -0.2671), (-0.1139, -0.03702, -0.2671), (-0.1139, 0.03702, -0.2671), (-0.07042, 0.09692, -0.2671), (-2.798e-09, 0.1286, -0.01166), (0.07557, 0.104, -0.01166), (0.1223, 0.03973, -0.01166), (0.1223, -0.03973, -0.01166), (0.07557, -0.104, -0.01166), (-1.404e-08, -0.1286, -0.01166), (-0.07557, -0.104, -0.01166), (-0.1223, -0.03973, -0.01166), (-0.1223, 0.03973, -0.01166), (-0.07557, 0.104, -0.01166), (-6.49e-10, 0.04407, 0.04746), (0.0259, 0.03565, 0.04746), (0.04191, 0.01362, 0.04746), (0.04191, -0.01362, 0.04746), (0.0259, -0.03565, 0.04746), (-4.502e-09, -0.04407, 0.04746), (-0.0259, -0.03565, 0.04746), (-0.04191, -0.01362, 0.04746), (-0.04191, 0.01362, 0.04746), (-0.0259, 0.03565, 0.04746), (-6.49e-10, 0.04407, 0.1659), (0.0259, 0.03565, 0.1659), (0.04191, 0.01362, 0.1659), (0.04191, -0.01362, 0.1659), (0.0259, -0.03565, 0.1659), (-4.502e-09, -0.04407, 0.1659), (-0.0259, -0.03565, 0.1659), (-0.04191, -0.01362, 0.1659), (-0.04191, 0.01362, 0.1659), (-0.0259, 0.03565, 0.1659), (0.0167, 0.02298, 0.1659), (3.325e-10, 0.02841, 0.1659), (0.02702, 0.008779, 0.1659), (0.02702, -0.008779, 0.1659), (0.0167, -0.02298, 0.1659), (-4.993e-09, -0.02841, 0.1659), (-0.0167, -0.02298, 0.1659), (-0.02702, -0.008779, 0.1659), (-0.02702, 0.008779, 0.1659), (-0.0167, 0.02298, 0.1659), (0.02174, 0.02992, 0.2158), (5.493e-10, 0.03698, 0.2158), (0.03517, 0.01143, 0.2158), (0.03517, -0.01143, 0.2158), (0.02174, -0.02992, 0.2158), (-6.383e-09, -0.03698, 0.2158), (-0.02174, -0.02992, 0.2158), (-0.03517, -0.01143, 0.2158), (-0.03517, 0.01143, 0.2158), (-0.02174, 0.02992, 0.2158)], [], [(0, 1, 3, 2), (2, 3, 5, 4), (4, 5, 7, 6), (6, 7, 9, 8), (8, 9, 11, 10), (10, 11, 13, 12), (12, 13, 15, 14), (14, 15, 17, 16), (1, 19, 39, 30), (18, 19, 1, 0), (16, 17, 19, 18), (18, 0, 20, 29), (20, 21, 22, 23, 24, 25, 26, 27, 28, 29), (16, 18, 29, 28), (14, 16, 28, 27), (12, 14, 27, 26), (10, 12, 26, 25), (8, 10, 25, 24), (6, 8, 24, 23), (4, 6, 23, 22), (2, 4, 22, 21), (0, 2, 21, 20), (30, 39, 49, 40), (19, 17, 38, 39), (17, 15, 37, 38), (15, 13, 36, 37), (13, 11, 35, 36), (11, 9, 34, 35), (9, 7, 33, 34), (7, 5, 32, 33), (5, 3, 31, 32), (3, 1, 30, 31), (40, 49, 59, 50), (39, 38, 48, 49), (38, 37, 47, 48), (37, 36, 46, 47), (36, 35, 45, 46), (35, 34, 44, 45), (34, 33, 43, 44), (33, 32, 42, 43), (32, 31, 41, 42), (31, 30, 40, 41), (61, 69, 79, 71), (49, 48, 58, 59), (48, 47, 57, 58), (47, 46, 56, 57), (46, 45, 55, 56), (45, 44, 54, 55), (44, 43, 53, 54), (43, 42, 52, 53), (42, 41, 51, 52), (41, 40, 50, 51), (61, 60, 51, 50), (60, 62, 52, 51), (62, 63, 53, 52), (63, 64, 54, 53), (64, 65, 55, 54), (65, 66, 56, 55), (66, 67, 57, 56), (67, 68, 58, 57), (68, 69, 59, 58), (69, 61, 50, 59), (70, 71, 79, 78, 77, 76, 75, 74, 73, 72), (69, 68, 78, 79), (68, 67, 77, 78), (67, 66, 76, 77), (66, 65, 75, 76), (65, 64, 74, 75), (64, 63, 73, 74), (63, 62, 72, 73), (62, 60, 70, 72), (60, 61, 71, 70)])
me_cylinder.polygons.foreach_set('material_index', [0, 0, 0, 0, 0, 0, 0, 0, 0, 0, 0, 0, 0, 0, 0, 0, 0, 0, 0, 0, 0, 0, 0, 0, 0, 0, 0, 0, 0, 0, 0, 0, 0, 0, 0, 0, 0, 0, 0, 0, 0, 0, 1, 0, 0, 0, 0, 0, 0, 0, 0, 0, 0, 0, 0, 0, 0, 0, 0, 0, 0, 0, 2, 1, 1, 1, 1, 1, 1, 1, 1, 1])
me_cylinder.materials.append(mat_glass)
me_cylinder.materials.append(mat_brown_medium)
me_cylinder.materials.append(mat_brown_light)
me_cylinder.use_remesh_preserve_volume = False
me_cylinder.use_remesh_preserve_attributes = False
me_cylinder.use_mirror_vertex_groups = False
me_cylinder.update()
me_cube_008 = bpy.data.meshes.new('Cube.008')
me_cube_008.from_pydata([(0.01262, 0.08953, 0.01339), (-0.01074, 0.08953, 0.01339), (-0.01074, 0.08953, -0.01339), (0.01262, 0.08953, -0.01339), (0.01863, 0.168, 0.01127), (0.01863, 0.168, -0.01127), (-0.003913, 0.168, -0.01127), (-0.003913, 0.168, 0.01127), (-0.02748, -0.1626, 0.03484), (-0.02748, -0.0743, 0.1231), (-0.1158, -0.0743, 0.03484), (-0.02748, -0.1367, 0.09728), (-0.07846, -0.1253, 0.08582), (-0.08992, -0.0743, 0.09728), (-0.08992, -0.1367, 0.03484), (-0.1158, -0.0743, -0.03484), (-0.02748, -0.0743, -0.1231), (-0.02748, -0.1626, -0.03484), (-0.08992, -0.0743, -0.09728), (-0.07846, -0.1253, -0.08582), (-0.02748, -0.1367, -0.09728), (-0.08992, -0.1367, -0.03484), (0.0422, -0.0743, -0.1231), (0.1305, -0.0743, -0.03484), (0.0422, -0.1626, -0.03484), (0.1046, -0.0743, -0.09728), (0.09318, -0.1253, -0.08582), (0.1046, -0.1367, -0.03484), (0.0422, -0.1367, -0.09728), (0.1305, -0.0743, 0.03484), (0.0422, -0.0743, 0.1231), (0.0422, -0.1626, 0.03484), (0.1046, -0.0743, 0.09728), (0.09318, -0.1253, 0.08582), (0.0422, -0.1367, 0.09728), (0.1046, -0.1367, 0.03484), (-0.1158, -0.004615, 0.03484), (-0.02748, -0.004615, 0.1231), (-0.01707, 0.08368, 0.02443), (-0.08992, -0.004615, 0.09728), (-0.07846, 0.04636, 0.08582), (-0.02748, 0.05782, 0.09728), (-0.08992, 0.05782, 0.03484), (-0.1158, -0.004615, -0.03484), (-0.01707, 0.08368, -0.02443), (-0.02748, -0.004615, -0.1231), (-0.08992, 0.05782, -0.03484), (-0.07846, 0.04636, -0.08582), (-0.02748, 0.05782, -0.09728), (-0.08992, -0.004615, -0.09728), (0.0422, -0.004615, -0.1231), (0.04136, 0.08368, -0.02443), (0.1305, -0.004615, -0.03484), (0.0422, 0.05782, -0.09728), (0.09318, 0.04636, -0.08582), (0.1046, 0.05782, -0.03484), (0.1046, -0.004615, -0.09728), (0.1305, -0.004615, 0.03484), (0.04136, 0.08368, 0.02443), (0.0422, -0.004615, 0.1231), (0.1046, 0.05782, 0.03484), (0.09318, 0.04636, 0.08582), (0.0422, 0.05782, 0.09728), (0.1046, -0.004615, 0.09728), (-0.02488, 0.1087, 0.03476), (-0.02488, 0.1087, -0.03476), (-0.03635, 0.09433, 0.03476), (-0.03635, 0.09433, -0.03476), (-0.01707, 0.08368, 0.01339), (-0.01707, 0.08368, -0.01339), (-0.05458, 0.121, 0.02922), (-0.05458, 0.121, -0.02922), (-0.0623, 0.113, 0.02922), (-0.0623, 0.113, -0.02922), (-0.07421, 0.1379, -8.382e-08)], [], [(8, 17, 24, 31), (52, 57, 29, 23), (1, 0, 4, 7), (45, 50, 22, 16), (59, 37, 9, 30), (4, 5, 6, 7), (8, 11, 12, 14), (9, 13, 12, 11), (10, 14, 12, 13), (15, 18, 19, 21), (16, 20, 19, 18), (17, 21, 19, 20), (22, 25, 26, 28), (23, 27, 26, 25), (24, 28, 26, 27), (29, 32, 33, 35), (30, 34, 33, 32), (31, 35, 33, 34), (36, 39, 40, 42), (37, 41, 40, 39), (38, 42, 40, 41), (43, 46, 47, 49), (44, 48, 47, 46), (45, 49, 47, 48), (50, 53, 54, 56), (51, 55, 54, 53), (52, 56, 54, 55), (57, 60, 61, 63), (58, 62, 61, 60), (59, 63, 61, 62), (9, 37, 39, 13), (13, 39, 36, 10), (38, 68, 69, 44, 46, 42), (42, 46, 43, 36), (45, 16, 18, 49), (49, 18, 15, 43), (17, 8, 14, 21), (21, 14, 10, 15), (44, 51, 53, 48), (48, 53, 50, 45), (52, 23, 25, 56), (56, 25, 22, 50), (24, 17, 20, 28), (28, 20, 16, 22), (51, 58, 60, 55), (55, 60, 57, 52), (59, 30, 32, 63), (63, 32, 29, 57), (31, 24, 27, 35), (35, 27, 23, 29), (58, 38, 41, 62), (62, 41, 37, 59), (8, 31, 34, 11), (11, 34, 30, 9), (36, 43, 15, 10), (0, 3, 5, 4), (3, 2, 6, 5), (2, 1, 7, 6), (38, 58, 0, 1), (58, 51, 3, 0), (51, 44, 2, 3), (1, 2, 65, 64), (64, 65, 71, 70), (38, 1, 68), (65, 2, 67), (1, 64, 66), (69, 68, 66, 67), (68, 1, 66), (44, 69, 2), (2, 69, 67), (67, 66, 72, 73), (65, 67, 73, 71), (66, 64, 70, 72), (70, 71, 74), (73, 72, 74), (71, 73, 74), (72, 70, 74)])
me_cube_008.polygons.foreach_set('material_index', [0, 0, 2, 0, 0, 2, 0, 0, 0, 0, 0, 0, 0, 0, 0, 0, 0, 0, 0, 0, 0, 0, 0, 0, 0, 0, 0, 0, 0, 0, 0, 0, 0, 0, 0, 0, 0, 0, 0, 0, 0, 0, 0, 0, 0, 0, 0, 0, 0, 0, 0, 0, 0, 0, 0, 2, 2, 2, 0, 0, 0, 1, 1, 0, 1, 1, 1, 1, 0, 1, 1, 1, 1, 1, 1, 1, 1])
me_cube_008.materials.append(mat_red_medium)
me_cube_008.materials.append(mat_green_medium)
me_cube_008.materials.append(mat_brown_medium)
me_cube_008.use_remesh_preserve_volume = False
me_cube_008.use_remesh_preserve_attributes = False
me_cube_008.use_mirror_vertex_groups = False
me_cube_008.update()
me_cube_006 = bpy.data.meshes.new('Cube.006')
me_cube_006.from_pydata([(0.2689, -0.6856, -0.9011), (0.2689, -0.6047, -0.9011), (0.3497, -0.6047, -0.9011), (0.3497, -0.6856, -0.9011), (0.2689, -0.6856, -0.7854), (0.2689, -0.6047, -0.7854), (0.3497, -0.6047, -0.7854), (0.3497, -0.6856, -0.7854), (0.2689, 0.6047, -0.9011), (0.2689, 0.6856, -0.9011), (0.3497, 0.6856, -0.9011), (0.3497, 0.6047, -0.9011), (0.2689, 0.6047, -0.7854), (0.2689, 0.6856, -0.7854), (0.3497, 0.6856, -0.7854), (0.3497, 0.6047, -0.7854), (-0.4069, -0.6856, -0.9011), (-0.4069, -0.6047, -0.9011), (-0.3261, -0.6047, -0.9011), (-0.3261, -0.6856, -0.9011), (-0.4069, -0.6856, -0.7854), (-0.4069, -0.6047, -0.7854), (-0.3261, -0.6047, -0.7854), (-0.3261, -0.6856, -0.7854), (-0.4069, 0.6047, -0.9011), (-0.4069, 0.6856, -0.9011), (-0.3261, 0.6856, -0.9011), (-0.3261, 0.6047, -0.9011), (-0.4069, 0.6047, -0.7854), (-0.4069, 0.6856, -0.7854), (-0.3261, 0.6856, -0.7854), (-0.3261, 0.6047, -0.7854), (-0.4069, -0.6856, -0.7854), (-0.4069, 0.6856, -0.7854), (0.3497, 0.6856, -0.7854), (0.3497, -0.6856, -0.7854), (0.3497, 0.6856, -0.03658), (0.3497, 0.6143, -0.1078), (0.3497, 0.6143, -0.6189), (0.3497, -0.6143, -0.1078), (0.3497, -0.6143, -0.6189), (-0.2067, 0.6143, -0.1078), (-0.2067, 0.6143, -0.6189), (-0.2067, -0.6143, -0.1078), (-0.2067, -0.6143, -0.6189), (-0.4069, -0.6856, -0.03658), (-0.4069, 0.6856, -0.03658), (0.3497, -0.6856, -0.03658), (-0.4069, 0.6856, 0.6169), (0.3497, -0.6856, 0.6169), (0.3497, 0.6143, 0.5457), (0.3497, 0.6143, 0.03465), (0.3497, -0.6143, 0.5457), (0.3497, -0.6143, 0.03465), (-0.2067, 0.6143, 0.5457), (-0.2067, 0.6143, 0.03465), (-0.2067, -0.6143, 0.5457), (-0.2067, -0.6143, 0.03465), (-0.4069, -0.6856, 0.6169), (0.3497, 0.6856, 0.6169), (-0.4069, -0.6856, 1.27), (-0.4069, 0.6856, 1.27), (0.3497, 0.6856, 1.27), (0.3497, -0.6856, 1.27), (0.3497, 0.6143, 1.199), (0.3497, 0.6143, 0.6882), (0.3497, -0.6143, 1.199), (0.3497, -0.6143, 0.6882), (-0.2067, 0.6143, 1.199), (-0.2067, 0.6143, 0.6882), (-0.2067, -0.6143, 1.199), (-0.2067, -0.6143, 0.6882), (-0.3299, -0.6143, 1.27), (-0.3299, 0.6143, 1.27), (0.2727, 0.6143, 1.27), (0.2727, -0.6143, 1.27), (-0.4069, -0.6856, 1.335), (-0.4069, 0.6856, 1.335), (0.3497, 0.6856, 1.335), (0.3497, -0.6856, 1.335), (-0.3299, -0.6143, 1.335), (-0.3299, 0.6143, 1.335), (0.2727, 0.6143, 1.335), (0.2727, -0.6143, 1.335)], [], [(4, 5, 1, 0), (5, 6, 2, 1), (6, 7, 3, 2), (7, 4, 0, 3), (0, 1, 2, 3), (12, 13, 9, 8), (13, 14, 10, 9), (14, 15, 11, 10), (15, 12, 8, 11), (8, 9, 10, 11), (20, 21, 17, 16), (21, 22, 18, 17), (22, 23, 19, 18), (23, 20, 16, 19), (16, 17, 18, 19), (28, 29, 25, 24), (29, 30, 26, 25), (30, 31, 27, 26), (31, 28, 24, 27), (24, 25, 26, 27), (40, 38, 42, 44), (37, 38, 34, 36), (38, 40, 35, 34), (41, 43, 44, 42), (39, 40, 44, 43), (37, 39, 43, 41), (38, 37, 41, 42), (53, 51, 55, 57), (53, 52, 49, 47), (54, 56, 57, 55), (52, 53, 57, 56), (50, 52, 56, 54), (51, 50, 54, 55), (67, 65, 69, 71), (64, 65, 59, 62), (66, 64, 62, 63), (33, 34, 35, 32), (72, 75, 74, 73), (68, 70, 71, 69), (66, 67, 71, 70), (64, 66, 70, 68), (65, 64, 68, 69), (45, 46, 33, 32), (46, 36, 34, 33), (47, 45, 32, 35), (58, 48, 46, 45), (48, 59, 36, 46), (39, 37, 36, 47), (40, 39, 47, 35), (49, 58, 45, 47), (50, 51, 36, 59), (52, 50, 59, 49), (51, 53, 47, 36), (60, 61, 48, 58), (61, 62, 59, 48), (63, 60, 58, 49), (67, 66, 63, 49), (65, 67, 49, 59), (72, 73, 81, 80), (73, 74, 82, 81), (74, 75, 83, 82), (75, 72, 80, 83), (80, 81, 77, 76), (81, 82, 78, 77), (82, 83, 79, 78), (83, 80, 76, 79), (60, 63, 79, 76), (63, 62, 78, 79), (62, 61, 77, 78), (61, 60, 76, 77)])
me_cube_006.polygons.foreach_set('material_index', [0, 0, 0, 0, 0, 0, 0, 0, 0, 0, 0, 0, 0, 0, 0, 0, 0, 0, 0, 0, 1, 0, 0, 1, 1, 1, 1, 1, 0, 1, 1, 1, 1, 1, 0, 0, 0, 0, 1, 1, 1, 1, 0, 0, 0, 0, 0, 0, 0, 0, 0, 0, 0, 0, 0, 0, 0, 0, 0, 0, 0, 0, 0, 0, 0, 0, 0, 0, 0, 0])
me_cube_006.materials.append(mat_brown_medium)
me_cube_006.materials.append(mat_brown_dark)
me_cube_006.use_remesh_preserve_volume = False
me_cube_006.use_remesh_preserve_attributes = False
me_cube_006.use_mirror_vertex_groups = False
me_cube_006.update()
me_cube_004 = bpy.data.meshes.new('Cube.004')
me_cube_004.from_pydata([(0.02105, 0.4972, 0.1488), (0.02105, 0.5595, 0.1481), (0.02105, 0.5452, 0.1578), (0.02105, 0.5664, 0.1248), (0.02105, 0.5144, 0.09037), (0.02105, 0.5596, 0.1089), (0.02105, 0.576, 0.1615), (0.02105, 0.5482, 0.1767), (0.02105, 0.4907, 0.1707), (0.02105, 0.5723, 0.0946), (0.02105, 0.5875, 0.1224), (0.02105, 0.5208, 0.06856), (-0.02105, 0.4972, 0.1488), (-0.02105, 0.5595, 0.1481), (-0.02105, 0.5452, 0.1578), (-0.02105, 0.5664, 0.1248), (-0.02105, 0.5144, 0.09037), (-0.02105, 0.5596, 0.1089), (-0.02105, 0.576, 0.1615), (-0.02105, 0.5482, 0.1767), (-0.02105, 0.4907, 0.1707), (-0.02105, 0.5723, 0.0946), (-0.02105, 0.5875, 0.1224), (-0.02105, 0.5208, 0.06856), (0.04235, 0.5998, 0.0609), (0.01956, 0.6175, 0.0465), (0.03567, 0.6123, 0.05072), (-0.01956, 0.6175, 0.0465), (-0.04235, 0.5998, 0.0609), (-0.03567, 0.6123, 0.05072), (0.01956, 0.5461, 0.1047), (0.04235, 0.5638, 0.09027), (0.03567, 0.5513, 0.1005), (-0.04235, 0.5638, 0.09027), (-0.01956, 0.5461, 0.1047), (-0.03567, 0.5513, 0.1005), (0.05141, 0.5408, 0.1117), (0.0222, 0.5314, 0.1193), (0.06351, 0.5634, 0.09322), (0.0222, 0.6348, 0.03507), (0.05141, 0.6254, 0.04271), (0.06351, 0.6027, 0.06117), (-0.0222, 0.5314, 0.1193), (-0.05141, 0.5408, 0.1117), (-0.06351, 0.5634, 0.09322), (-0.05141, 0.6254, 0.04271), (-0.0222, 0.6348, 0.03507), (-0.06351, 0.6027, 0.06117), (0.04235, 0.6184, 0.08371), (0.01956, 0.636, 0.06932), (0.03567, 0.6309, 0.07353), (-0.01956, 0.636, 0.06932), (-0.04235, 0.6184, 0.08371), (-0.03567, 0.6309, 0.07353), (0.01956, 0.5647, 0.1275), (0.04235, 0.5823, 0.1131), (0.03567, 0.5699, 0.1233), (-0.04235, 0.5823, 0.1131), (-0.01956, 0.5647, 0.1275), (-0.03567, 0.5699, 0.1233), (0.05141, 0.5568, 0.1313), (0.0222, 0.5474, 0.1389), (0.06351, 0.5794, 0.1128), (0.0222, 0.6507, 0.05466), (0.05141, 0.6414, 0.06231), (0.06351, 0.6187, 0.08076), (-0.0222, 0.5474, 0.1389), (-0.05141, 0.5568, 0.1313), (-0.06351, 0.5794, 0.1128), (-0.05141, 0.6414, 0.06231), (-0.0222, 0.6507, 0.05466), (-0.06351, 0.6187, 0.08076), (-0.02105, -0.4972, 0.1488), (-0.02105, -0.5595, 0.1481), (-0.02105, -0.5452, 0.1578), (-0.02105, -0.5664, 0.1248), (-0.02105, -0.5144, 0.09037), (-0.02105, -0.5596, 0.1089), (-0.02105, -0.576, 0.1615), (-0.02105, -0.5482, 0.1767), (-0.02105, -0.4907, 0.1707), (-0.02105, -0.5723, 0.0946), (-0.02105, -0.5875, 0.1224), (-0.02105, -0.5208, 0.06856), (0.02105, -0.4972, 0.1488), (0.02105, -0.5595, 0.1481), (0.02105, -0.5452, 0.1578), (0.02105, -0.5664, 0.1248), (0.02105, -0.5144, 0.09037), (0.02105, -0.5596, 0.1089), (0.02105, -0.576, 0.1615), (0.02105, -0.5482, 0.1767), (0.02105, -0.4907, 0.1707), (0.02105, -0.5723, 0.0946), (0.02105, -0.5875, 0.1224), (0.02105, -0.5208, 0.06856), (-0.04235, -0.5998, 0.0609), (-0.01956, -0.6175, 0.0465), (-0.03567, -0.6123, 0.05072), (0.01956, -0.6175, 0.0465), (0.04235, -0.5998, 0.0609), (0.03567, -0.6123, 0.05072), (-0.01956, -0.5461, 0.1047), (-0.04235, -0.5638, 0.09027), (-0.03567, -0.5513, 0.1005), (0.04235, -0.5638, 0.09027), (0.01956, -0.5461, 0.1047), (0.03567, -0.5513, 0.1005), (-0.05141, -0.5408, 0.1117), (-0.0222, -0.5314, 0.1193), (-0.06351, -0.5634, 0.09322), (-0.0222, -0.6348, 0.03507), (-0.05141, -0.6254, 0.04271), (-0.06351, -0.6027, 0.06117), (0.0222, -0.5314, 0.1193), (0.05141, -0.5408, 0.1117), (0.06351, -0.5634, 0.09322), (0.05141, -0.6254, 0.04271), (0.0222, -0.6348, 0.03507), (0.06351, -0.6027, 0.06117), (-0.04235, -0.6184, 0.08371), (-0.01956, -0.636, 0.06932), (-0.03567, -0.6309, 0.07353), (0.01956, -0.636, 0.06932), (0.04235, -0.6184, 0.08371), (0.03567, -0.6309, 0.07353), (-0.01956, -0.5647, 0.1275), (-0.04235, -0.5823, 0.1131), (-0.03567, -0.5699, 0.1233), (0.04235, -0.5823, 0.1131), (0.01956, -0.5647, 0.1275), (0.03567, -0.5699, 0.1233), (-0.05141, -0.5568, 0.1313), (-0.0222, -0.5474, 0.1389), (-0.06351, -0.5794, 0.1128), (-0.0222, -0.6507, 0.05467), (-0.05141, -0.6414, 0.06231), (-0.06351, -0.6187, 0.08076), (0.0222, -0.5474, 0.1389), (0.05141, -0.5568, 0.1313), (0.06351, -0.5794, 0.1128), (0.05141, -0.6414, 0.06231), (0.0222, -0.6507, 0.05467), (0.06351, -0.6187, 0.08076), (-0.1409, -0.1409, -0.6386), (-0.1409, -0.5396, -0.2399), (-0.5396, -0.1409, -0.2399), (-0.1409, -0.34, -0.5853), (-0.34, -0.1409, -0.5853), (-0.3316, -0.3316, -0.5336), (-0.34, -0.4863, -0.2399), (-0.1409, -0.4863, -0.439), (-0.3316, -0.4346, -0.4305), (-0.4863, -0.1409, -0.439), (-0.4863, -0.34, -0.2399), (-0.4346, -0.3316, -0.4305), (-0.5396, 0.1409, -0.2399), (-0.1409, 0.5396, -0.2399), (-0.1409, 0.1409, -0.6386), (-0.4863, 0.34, -0.2399), (-0.4863, 0.1409, -0.439), (-0.4346, 0.3316, -0.4305), (-0.1409, 0.4863, -0.439), (-0.34, 0.4863, -0.2399), (-0.3316, 0.4346, -0.4305), (-0.34, 0.1409, -0.5853), (-0.1409, 0.34, -0.5853), (-0.3316, 0.3316, -0.5336), (0.1409, 0.5396, -0.2399), (0.5396, 0.1409, -0.2399), (0.1409, 0.1409, -0.6386), (0.34, 0.4863, -0.2399), (0.1409, 0.4863, -0.439), (0.3316, 0.4346, -0.4305), (0.4863, 0.1409, -0.439), (0.4863, 0.34, -0.2399), (0.4346, 0.3316, -0.4305), (0.1409, 0.34, -0.5853), (0.34, 0.1409, -0.5853), (0.3316, 0.3316, -0.5336), (0.5396, -0.1409, -0.2399), (0.1409, -0.5396, -0.2399), (0.1409, -0.1409, -0.6386), (0.4863, -0.34, -0.2399), (0.4863, -0.1409, -0.439), (0.4346, -0.3316, -0.4305), (0.1409, -0.4863, -0.439), (0.34, -0.4863, -0.2399), (0.3316, -0.4346, -0.4305), (0.34, -0.1409, -0.5853), (0.1409, -0.34, -0.5853), (0.3316, -0.3316, -0.5336), (-0.5396, -0.1409, 0.04198), (-0.1409, -0.5396, 0.04198), (-0.4863, -0.34, 0.04198), (-0.4863, -0.1409, 0.2288), (-0.4346, -0.3316, 0.2288), (-0.1409, -0.4863, 0.2288), (-0.34, -0.4863, 0.04198), (-0.3316, -0.4346, 0.2288), (-0.5396, 0.1409, 0.04198), (-0.1409, 0.5396, 0.04198), (-0.4863, 0.1409, 0.2288), (-0.4863, 0.34, 0.04198), (-0.4346, 0.3316, 0.2288), (-0.34, 0.4863, 0.04198), (-0.1409, 0.4863, 0.2288), (-0.3316, 0.4346, 0.2288), (0.1409, 0.5396, 0.04198), (0.5396, 0.1409, 0.04198), (0.1409, 0.4863, 0.2288), (0.34, 0.4863, 0.04198), (0.3316, 0.4346, 0.2288), (0.4863, 0.34, 0.04198), (0.4863, 0.1409, 0.2288), (0.4346, 0.3316, 0.2288), (0.5396, -0.1409, 0.04198), (0.1409, -0.5396, 0.04198), (0.4863, -0.1409, 0.2288), (0.4863, -0.34, 0.04198), (0.4346, -0.3316, 0.2288), (0.34, -0.4863, 0.04198), (0.1409, -0.4863, 0.2288), (0.3316, -0.4346, 0.2288), (-0.1344, -0.1344, -0.6139), (-0.1344, -0.5145, -0.2338), (-0.5145, -0.1344, -0.2338), (-0.1344, -0.3242, -0.5631), (-0.3242, -0.1344, -0.5631), (-0.3161, -0.3161, -0.5138), (-0.3242, -0.4637, -0.2338), (-0.1344, -0.4637, -0.4236), (-0.3161, -0.4144, -0.4156), (-0.4637, -0.1344, -0.4236), (-0.4637, -0.3242, -0.2338), (-0.4144, -0.3161, -0.4156), (-0.5145, 0.1344, -0.2338), (-0.1344, 0.5145, -0.2338), (-0.1344, 0.1344, -0.6139), (-0.4637, 0.3242, -0.2338), (-0.4637, 0.1344, -0.4236), (-0.4144, 0.3161, -0.4156), (-0.1344, 0.4637, -0.4236), (-0.3242, 0.4637, -0.2338), (-0.3161, 0.4144, -0.4156), (-0.3242, 0.1344, -0.5631), (-0.1344, 0.3242, -0.5631), (-0.3161, 0.3161, -0.5138), (0.1344, 0.5145, -0.2338), (0.5145, 0.1344, -0.2338), (0.1344, 0.1344, -0.6139), (0.3242, 0.4637, -0.2338), (0.1344, 0.4637, -0.4236), (0.3161, 0.4144, -0.4156), (0.4637, 0.1344, -0.4236), (0.4637, 0.3242, -0.2338), (0.4144, 0.3161, -0.4156), (0.1344, 0.3242, -0.5631), (0.3242, 0.1344, -0.5631), (0.3161, 0.3161, -0.5138), (0.5145, -0.1344, -0.2338), (0.1344, -0.5145, -0.2338), (0.1344, -0.1344, -0.6139), (0.4637, -0.3242, -0.2338), (0.4637, -0.1344, -0.4236), (0.4144, -0.3161, -0.4156), (0.1344, -0.4637, -0.4236), (0.3242, -0.4637, -0.2338), (0.3161, -0.4144, -0.4156), (0.3242, -0.1344, -0.5631), (0.1344, -0.3242, -0.5631), (0.3161, -0.3161, -0.5138), (-0.5145, -0.1344, 0.03497), (-0.1344, -0.5145, 0.03497), (-0.4637, -0.3242, 0.03497), (-0.4637, -0.1344, 0.2288), (-0.4144, -0.3161, 0.2288), (-0.1344, -0.4637, 0.2288), (-0.3242, -0.4637, 0.03497), (-0.3161, -0.4144, 0.2288), (-0.5145, 0.1344, 0.03497), (-0.1344, 0.5145, 0.03497), (-0.4637, 0.1344, 0.2288), (-0.4637, 0.3242, 0.03497), (-0.4144, 0.3161, 0.2288), (-0.3242, 0.4637, 0.03497), (-0.1344, 0.4637, 0.2288), (-0.3161, 0.4144, 0.2288), (0.1344, 0.5145, 0.03497), (0.5145, 0.1344, 0.03497), (0.1344, 0.4637, 0.2288), (0.3242, 0.4637, 0.03497), (0.3161, 0.4144, 0.2288), (0.4637, 0.3242, 0.03497), (0.4637, 0.1344, 0.2288), (0.4144, 0.3161, 0.2288), (0.5145, -0.1344, 0.03497), (0.1344, -0.5145, 0.03497), (0.4637, -0.1344, 0.2288), (0.4637, -0.3242, 0.03497), (0.4144, -0.3161, 0.2288), (0.3242, -0.4637, 0.03497), (0.1344, -0.4637, 0.2288), (0.3161, -0.4144, 0.2288), (-0.4863, -0.1409, 0.2662), (-0.4346, -0.3316, 0.2662), (-0.1409, -0.4863, 0.2662), (-0.3316, -0.4346, 0.2662), (-0.4863, 0.1409, 0.2662), (-0.4346, 0.3316, 0.2662), (-0.1409, 0.4863, 0.2662), (-0.3316, 0.4346, 0.2662), (0.1409, 0.4863, 0.2662), (0.3316, 0.4346, 0.2662), (0.4863, 0.1409, 0.2662), (0.4346, 0.3316, 0.2662), (0.4863, -0.1409, 0.2662), (0.4346, -0.3316, 0.2662), (0.1409, -0.4863, 0.2662), (0.3316, -0.4346, 0.2662), (-0.4637, -0.1344, 0.2662), (-0.4144, -0.3161, 0.2662), (-0.1344, -0.4637, 0.2662), (-0.3161, -0.4144, 0.2662), (-0.4637, 0.1344, 0.2662), (-0.4144, 0.3161, 0.2662), (-0.1344, 0.4637, 0.2662), (-0.3161, 0.4144, 0.2662), (0.1344, 0.4637, 0.2662), (0.3161, 0.4144, 0.2662), (0.4637, 0.1344, 0.2662), (0.4144, 0.3161, 0.2662), (0.4637, -0.1344, 0.2662), (0.4144, -0.3161, 0.2662), (0.1344, -0.4637, 0.2662), (0.3161, -0.4144, 0.2662), (-0.5116, -0.1483, 0.2278), (-0.4572, -0.3488, 0.2278), (-0.1483, -0.5116, 0.2278), (-0.3488, -0.4572, 0.2278), (-0.5116, 0.1483, 0.2278), (-0.4572, 0.3488, 0.2278), (-0.1483, 0.5116, 0.2278), (-0.3488, 0.4572, 0.2278), (0.1483, 0.5116, 0.2278), (0.3488, 0.4572, 0.2278), (0.5116, 0.1483, 0.2278), (0.4572, 0.3488, 0.2278), (0.5116, -0.1483, 0.2278), (0.4572, -0.3488, 0.2278), (0.1483, -0.5116, 0.2278), (0.3488, -0.4572, 0.2278), (-0.5116, -0.1483, 0.2595), (-0.5041, -0.1461, 0.2669), (-0.4505, -0.3437, 0.2669), (-0.4572, -0.3488, 0.2595), (-0.1461, -0.5041, 0.2669), (-0.1483, -0.5116, 0.2595), (-0.3437, -0.4505, 0.2669), (-0.3488, -0.4572, 0.2595), (-0.5041, 0.1461, 0.2669), (-0.5116, 0.1483, 0.2595), (-0.4572, 0.3488, 0.2595), (-0.4505, 0.3437, 0.2669), (-0.1483, 0.5116, 0.2595), (-0.1461, 0.5041, 0.2669), (-0.3437, 0.4505, 0.2669), (-0.3488, 0.4572, 0.2595), (0.1461, 0.5041, 0.2669), (0.1483, 0.5116, 0.2595), (0.3488, 0.4572, 0.2595), (0.3437, 0.4505, 0.2669), (0.5116, 0.1483, 0.2595), (0.5041, 0.1461, 0.2669), (0.4505, 0.3437, 0.2669), (0.4572, 0.3488, 0.2595), (0.5041, -0.1461, 0.2669), (0.5116, -0.1483, 0.2595), (0.4572, -0.3488, 0.2595), (0.4505, -0.3437, 0.2669), (0.1483, -0.5116, 0.2595), (0.1461, -0.5041, 0.2669), (0.3437, -0.4505, 0.2669), (0.3488, -0.4572, 0.2595)], [], [(1, 6, 7, 2), (2, 7, 8, 0), (5, 9, 10, 3), (4, 11, 9, 5), (3, 10, 6, 1), (13, 14, 19, 18), (14, 12, 20, 19), (17, 15, 22, 21), (16, 17, 21, 23), (15, 13, 18, 22), (3, 1, 13, 15), (10, 9, 21, 22), (4, 5, 17, 16), (2, 0, 12, 14), (7, 6, 18, 19), (6, 10, 22, 18), (9, 11, 23, 21), (5, 3, 15, 17), (8, 7, 19, 20), (1, 2, 14, 13), (56, 54, 61, 60), (32, 36, 37, 30), (31, 38, 36, 32), (25, 39, 40, 26), (26, 40, 41, 24), (34, 42, 43, 35), (35, 43, 44, 33), (29, 45, 46, 27), (28, 47, 45, 29), (24, 41, 38, 31), (27, 46, 39, 25), (33, 44, 47, 28), (30, 37, 42, 34), (55, 56, 60, 62), (49, 50, 64, 63), (50, 48, 65, 64), (58, 59, 67, 66), (59, 57, 68, 67), (53, 51, 70, 69), (52, 53, 69, 71), (48, 55, 62, 65), (51, 49, 63, 70), (57, 52, 71, 68), (54, 58, 66, 61), (47, 44, 68, 71), (32, 30, 54, 56), (30, 34, 58, 54), (38, 41, 65, 62), (27, 25, 49, 51), (46, 45, 69, 70), (28, 29, 53, 52), (43, 42, 66, 67), (35, 33, 57, 59), (26, 24, 48, 50), (40, 39, 63, 64), (42, 37, 61, 66), (31, 32, 56, 55), (37, 36, 60, 61), (39, 46, 70, 63), (33, 28, 52, 57), (45, 47, 71, 69), (24, 31, 55, 48), (44, 43, 67, 68), (29, 27, 51, 53), (34, 35, 59, 58), (41, 40, 64, 65), (25, 26, 50, 49), (36, 38, 62, 60), (73, 78, 79, 74), (74, 79, 80, 72), (77, 81, 82, 75), (76, 83, 81, 77), (75, 82, 78, 73), (85, 86, 91, 90), (86, 84, 92, 91), (89, 87, 94, 93), (88, 89, 93, 95), (87, 85, 90, 94), (75, 73, 85, 87), (82, 81, 93, 94), (76, 77, 89, 88), (74, 72, 84, 86), (79, 78, 90, 91), (78, 82, 94, 90), (81, 83, 95, 93), (77, 75, 87, 89), (80, 79, 91, 92), (73, 74, 86, 85), (128, 126, 133, 132), (104, 108, 109, 102), (103, 110, 108, 104), (97, 111, 112, 98), (98, 112, 113, 96), (106, 114, 115, 107), (107, 115, 116, 105), (101, 117, 118, 99), (100, 119, 117, 101), (96, 113, 110, 103), (99, 118, 111, 97), (105, 116, 119, 100), (102, 109, 114, 106), (127, 128, 132, 134), (121, 122, 136, 135), (122, 120, 137, 136), (130, 131, 139, 138), (131, 129, 140, 139), (125, 123, 142, 141), (124, 125, 141, 143), (120, 127, 134, 137), (123, 121, 135, 142), (129, 124, 143, 140), (126, 130, 138, 133), (119, 116, 140, 143), (104, 102, 126, 128), (102, 106, 130, 126), (110, 113, 137, 134), (99, 97, 121, 123), (118, 117, 141, 142), (100, 101, 125, 124), (115, 114, 138, 139), (107, 105, 129, 131), (98, 96, 120, 122), (112, 111, 135, 136), (114, 109, 133, 138), (103, 104, 128, 127), (109, 108, 132, 133), (111, 118, 142, 135), (105, 100, 124, 129), (117, 119, 143, 141), (96, 103, 127, 120), (116, 115, 139, 140), (101, 99, 123, 125), (106, 107, 131, 130), (113, 112, 136, 137), (97, 98, 122, 121), (108, 110, 134, 132), (292, 295, 331, 329), (277, 279, 323, 322), (294, 298, 332, 330), (351, 349, 378, 383), (223, 220, 349, 351), (290, 292, 329, 328), (144, 158, 170, 182), (209, 216, 180, 169), (201, 208, 168, 157), (217, 193, 145, 181), (144, 147, 149, 148), (147, 151, 152, 149), (145, 150, 152, 151), (150, 154, 155, 152), (146, 153, 155, 154), (153, 148, 149, 155), (149, 152, 155), (156, 159, 161, 160), (159, 163, 164, 161), (157, 162, 164, 163), (162, 166, 167, 164), (158, 165, 167, 166), (165, 160, 161, 167), (161, 164, 167), (168, 171, 173, 172), (171, 175, 176, 173), (169, 174, 176, 175), (174, 178, 179, 176), (170, 177, 179, 178), (177, 172, 173, 179), (173, 176, 179), (180, 183, 185, 184), (183, 187, 188, 185), (181, 186, 188, 187), (186, 190, 191, 188), (182, 189, 191, 190), (189, 184, 185, 191), (185, 188, 191), (192, 194, 196, 195), (194, 198, 199, 196), (193, 197, 199, 198), (200, 202, 204, 203), (201, 205, 207, 206), (205, 203, 204, 207), (208, 210, 212, 211), (209, 213, 215, 214), (213, 211, 212, 215), (216, 218, 220, 219), (217, 221, 223, 222), (221, 219, 220, 223), (145, 193, 198, 150), (150, 198, 194, 154), (154, 194, 192, 146), (195, 202, 200, 192), (201, 157, 163, 205), (205, 163, 159, 203), (203, 159, 156, 200), (158, 144, 148, 165), (165, 148, 153, 160), (160, 153, 146, 156), (206, 210, 208, 201), (209, 169, 175, 213), (213, 175, 171, 211), (211, 171, 168, 208), (170, 158, 166, 177), (177, 166, 162, 172), (172, 162, 157, 168), (214, 218, 216, 209), (217, 181, 187, 221), (221, 187, 183, 219), (219, 183, 180, 216), (182, 170, 178, 189), (189, 178, 174, 184), (184, 174, 169, 180), (222, 197, 193, 217), (144, 182, 190, 147), (147, 190, 186, 151), (151, 186, 181, 145), (192, 200, 156, 146), (275, 282, 324, 320), (196, 199, 339, 337), (340, 336, 352, 361), (295, 294, 330, 331), (350, 351, 383, 380), (224, 262, 250, 238), (289, 249, 260, 296), (281, 237, 248, 288), (297, 261, 225, 273), (224, 228, 229, 227), (227, 229, 232, 231), (225, 231, 232, 230), (230, 232, 235, 234), (226, 234, 235, 233), (233, 235, 229, 228), (229, 235, 232), (236, 240, 241, 239), (239, 241, 244, 243), (237, 243, 244, 242), (242, 244, 247, 246), (238, 246, 247, 245), (245, 247, 241, 240), (241, 247, 244), (248, 252, 253, 251), (251, 253, 256, 255), (249, 255, 256, 254), (254, 256, 259, 258), (250, 258, 259, 257), (257, 259, 253, 252), (253, 259, 256), (260, 264, 265, 263), (263, 265, 268, 267), (261, 267, 268, 266), (266, 268, 271, 270), (262, 270, 271, 269), (269, 271, 265, 264), (265, 271, 268), (272, 275, 276, 274), (274, 276, 279, 278), (273, 278, 279, 277), (280, 283, 284, 282), (281, 286, 287, 285), (285, 287, 284, 283), (288, 291, 292, 290), (289, 294, 295, 293), (293, 295, 292, 291), (296, 299, 300, 298), (297, 302, 303, 301), (301, 303, 300, 299), (225, 230, 278, 273), (230, 234, 274, 278), (234, 226, 272, 274), (275, 272, 280, 282), (281, 285, 243, 237), (285, 283, 239, 243), (283, 280, 236, 239), (238, 245, 228, 224), (245, 240, 233, 228), (240, 236, 226, 233), (286, 281, 288, 290), (289, 293, 255, 249), (293, 291, 251, 255), (291, 288, 248, 251), (250, 257, 246, 238), (257, 252, 242, 246), (252, 248, 237, 242), (294, 289, 296, 298), (297, 301, 267, 261), (301, 299, 263, 267), (299, 296, 260, 263), (262, 269, 258, 250), (269, 264, 254, 258), (264, 260, 249, 254), (302, 297, 273, 277), (224, 227, 270, 262), (227, 231, 266, 270), (231, 225, 261, 266), (272, 226, 236, 280), (197, 222, 350, 338), (207, 204, 341, 343), (338, 350, 380, 357), (279, 276, 321, 323), (300, 303, 335, 333), (321, 305, 307, 323), (311, 309, 325, 327), (307, 306, 322, 323), (304, 320, 324, 308), (309, 308, 324, 325), (321, 320, 304, 305), (331, 315, 313, 329), (314, 330, 332, 316), (319, 335, 334, 318), (318, 334, 322, 306), (310, 326, 328, 312), (313, 312, 328, 329), (317, 316, 332, 333), (319, 317, 333, 335), (311, 327, 326, 310), (331, 330, 314, 315), (342, 343, 367, 364), (210, 206, 342, 344), (220, 218, 348, 349), (287, 286, 326, 327), (276, 275, 320, 321), (344, 342, 364, 369), (341, 340, 361, 362), (303, 302, 334, 335), (282, 284, 325, 324), (222, 223, 351, 350), (286, 290, 328, 326), (298, 300, 333, 332), (302, 277, 322, 334), (284, 287, 327, 325), (204, 202, 340, 341), (345, 344, 369, 370), (317, 319, 382, 379), (306, 307, 358, 356), (339, 338, 357, 359), (309, 311, 366, 363), (312, 313, 371, 368), (316, 317, 379, 376), (319, 318, 381, 382), (308, 309, 363, 360), (314, 316, 376, 373), (313, 315, 374, 371), (336, 337, 355, 352), (318, 306, 356, 381), (346, 347, 375, 372), (315, 314, 373, 374), (304, 308, 360, 353), (311, 310, 365, 366), (348, 346, 372, 377), (214, 215, 347, 346), (310, 312, 368, 365), (212, 210, 344, 345), (202, 195, 336, 340), (349, 348, 377, 378), (343, 341, 362, 367), (199, 197, 338, 339), (218, 214, 346, 348), (307, 305, 354, 358), (337, 339, 359, 355), (215, 212, 345, 347), (347, 345, 370, 375), (195, 196, 337, 336), (206, 207, 343, 342), (354, 353, 352, 355), (358, 354, 355, 359), (356, 358, 359, 357), (360, 363, 362, 361), (364, 367, 366, 365), (363, 366, 367, 362), (368, 371, 370, 369), (372, 375, 374, 373), (371, 374, 375, 370), (376, 379, 378, 377), (380, 383, 382, 381), (379, 382, 383, 378), (361, 352, 353, 360), (369, 364, 365, 368), (377, 372, 373, 376), (357, 380, 381, 356), (305, 304, 353, 354)])
me_cube_004.polygons.foreach_set('use_smooth', [True] * 378)
me_cube_004.materials.append(mat_black)
me_cube_004.use_remesh_preserve_volume = False
me_cube_004.use_remesh_preserve_attributes = False
me_cube_004.use_mirror_vertex_groups = False
me_cube_004.update()
me_cube_005 = bpy.data.meshes.new('Cube.005')
me_cube_005.from_pydata([(-0.5243, -0.137, 2.897e-08), (-0.137, -0.5243, -1.932e-08), (-0.4726, -0.3304, -2.686e-14), (-0.3304, -0.4726, 1.932e-08), (-0.5243, 0.137, -2.981e-14), (-0.137, 0.5243, 3.863e-08), (-0.4726, 0.3304, 9.658e-09), (-0.3304, 0.4726, 1.932e-08), (0.137, 0.5243, -5.795e-08), (0.5243, 0.137, 4.829e-09), (0.3304, 0.4726, 1.932e-08), (0.4726, 0.3304, 1.932e-08), (0.5243, -0.137, 2.981e-14), (0.137, -0.5243, 5.795e-08), (0.4726, -0.3304, 3.863e-08), (0.3304, -0.4726, -1.932e-08)], [], [(0, 2, 3, 1, 13, 15, 14, 12, 9, 11, 10, 8, 5, 7, 6, 4)])
me_cube_005.materials.append(mat_purple_medium)
me_cube_005.use_remesh_preserve_volume = False
me_cube_005.use_remesh_preserve_attributes = False
me_cube_005.use_mirror_vertex_groups = False
me_cube_005.update()
me_cube_001 = bpy.data.meshes.new('Cube.001')
me_cube_001.from_pydata([(0.2101, 5.542e-08, -0.01569), (-0.2326, 0.4385, -0.03615), (-0.2326, 0.04332, -0.03615), (0.2323, 0.04332, -0.03615), (0.2323, 0.4385, -0.03615), (-0.2326, 0.4385, -0.01569), (-0.2326, 0.04332, -0.01569), (0.2323, 0.04332, -0.01569), (0.2323, 0.4385, -0.01569), (-0.2104, 0.03473, 0.02893), (0.2101, 0.4163, -0.01569), (-0.2104, 0.4085, 0.03353), (0.2101, 0.03473, 0.02893), (0.2101, 0.4085, 0.03353), (-0.2104, 0.01788, 0.0194), (-0.2104, 0.003882, -0.0002722), (0.2101, 0.003882, -0.0002722), (0.2101, 0.01788, 0.0194), (-0.2326, 5.542e-08, -0.03615), (0.2101, 0.04332, -0.01569), (-0.2104, 0.04332, -0.01569), (-0.2326, 0.3833, -0.01569), (-0.2326, 0.3987, -0.03615), (0.2323, 0.3833, -0.01569), (0.2323, 0.3987, -0.03615), (0.2101, 0.3656, 0.02217), (-0.2104, 0.3656, 0.02217), (-0.2104, 0.4163, 0.01324), (0.2101, 0.4108, 0.02493), (0.2101, 0.03473, 0.02001), (-0.2104, 0.03473, 0.02001), (0.2101, 0.3656, 0.01324), (0.2101, 0.4163, 0.01324), (-0.2104, 0.4108, 0.02493), (-0.2104, 0.3656, 0.01324), (-0.2104, 0.4163, 0.005135), (0.2101, 0.03473, 0.0119), (-0.2104, 0.03473, 0.0119), (0.2101, 0.4163, 0.005135), (0.2101, 0.3656, 0.005135), (-0.2104, 0.3656, 0.005135), (-0.2104, 0.4163, -0.001402), (0.2101, 0.03473, 0.005364), (-0.2104, 0.03473, 0.005364), (0.2101, 0.4163, -0.001402), (0.2101, 0.3656, -0.001402), (-0.2104, 0.3656, -0.001402), (-0.2104, 0.4163, -0.008986), (0.2101, 0.03473, -0.00222), (-0.2104, 0.03473, -0.00222), (0.2101, 0.4163, -0.008986), (0.2101, 0.3656, -0.008986), (-0.2104, 0.3656, -0.008986), (-0.2104, 0.4163, -0.01569), (0.2101, 0.03473, -0.008927), (-0.2104, 0.03473, -0.008927), (0.2101, 0.3656, -0.01569), (-0.2104, 0.3656, -0.01569), (0.2101, 0.007087, -0.01569), (0.2101, 0.01854, -0.01569), (0.2101, 0.02842, -0.01569), (0.2101, 0.02365, -0.01569), (0.2101, 0.01328, -0.01569), (0.2101, 0.02091, 0.01355), (0.2101, 0.0102, -0.0006713), (0.2101, 0.02503, 0.008324), (0.2101, 0.01529, -0.002832), (0.2101, 0.02688, 0.002382), (0.2101, 0.0197, -0.006596), (0.2101, 0.02664, -0.005607), (0.2101, 0.02994, -0.01062), (-0.2104, 0.006697, -0.01569), (-0.2104, 0.01757, -0.01569), (-0.2104, 0.02958, -0.01569), (-0.2104, 0.02398, -0.01569), (-0.2104, 0.01203, -0.01569), (-0.2104, 0.009113, -0.001595), (-0.2104, 0.02075, 0.01487), (-0.2104, 0.02359, 0.01035), (-0.2104, 0.0137, -0.00286), (-0.2104, 0.02623, 0.004979), (-0.2104, 0.01851, -0.004182), (-0.2104, 0.02835, -0.002042), (-0.2104, 0.02498, -0.006108), (-0.2104, 0.03035, -0.01006), (0.1782, 0.09032, -0.03615), (-0.1785, 0.09032, -0.03615), (0.1782, 0.3788, -0.03615), (-0.1785, 0.3788, -0.03615), (0.2101, 0.3144, 0.02893), (0.2101, 0.2835, 0.02893), (0.2101, 0.2183, 0.02893), (0.2101, 0.2427, 0.02893), (0.1894, 0.2965, 0.02893), (-0.2104, 0.08421, 0.02893), (-0.2104, 0.1592, 0.02893), (0.197, 0.2186, 0.02893), (-0.1941, 0.08944, 0.02893), (-0.2007, 0.1151, 0.02893), (-0.1892, 0.136, 0.02893), (0.2323, 5.542e-08, -0.03615), (-0.2326, -0.4385, -0.03615), (-0.2326, -0.04332, -0.03615), (0.2323, -0.04332, -0.03615), (0.2323, -0.4385, -0.03615), (-0.2326, -0.4385, -0.01569), (-0.2326, -0.04332, -0.01569), (0.2323, -0.04332, -0.01569), (0.2323, -0.4385, -0.01569), (-0.2104, -0.03473, 0.02893), (-0.2104, -0.4085, 0.03353), (0.2101, -0.03473, 0.02893), (0.2101, -0.4085, 0.03353), (-0.2104, -0.01788, 0.0194), (-0.2104, -0.003882, -0.0002722), (0.2101, -0.003882, -0.0002722), (0.2101, -0.01788, 0.0194), (-0.2326, 5.542e-08, -0.01569), (-0.2104, 5.542e-08, -0.01569), (0.2101, -0.04332, -0.01569), (-0.2104, -0.04332, -0.01569), (-0.2326, -0.3833, -0.01569), (-0.2326, -0.3987, -0.03615), (0.2323, -0.3833, -0.01569), (0.2323, -0.3987, -0.03615), (0.2101, -0.3656, -0.01569), (0.2101, -0.3656, 0.02217), (-0.2104, -0.3656, 0.02217), (-0.2104, -0.3656, -0.01569), (-0.2104, -0.4163, 0.01324), (0.2101, -0.4108, 0.02493), (0.2101, -0.03473, 0.02001), (-0.2104, -0.03473, 0.02001), (0.2101, -0.3656, 0.01324), (0.2101, -0.4163, 0.01324), (-0.2104, -0.4108, 0.02493), (-0.2104, -0.3656, 0.01324), (-0.2104, -0.4163, 0.005135), (0.2101, -0.03473, 0.0119), (-0.2104, -0.03473, 0.0119), (0.2101, -0.4163, 0.005135), (0.2101, -0.3656, 0.005135), (-0.2104, -0.3656, 0.005135), (-0.2104, -0.4163, -0.001402), (0.2101, -0.03473, 0.005364), (-0.2104, -0.03473, 0.005364), (0.2101, -0.4163, -0.001402), (0.2101, -0.3656, -0.001402), (-0.2104, -0.3656, -0.001402), (-0.2104, -0.4163, -0.008986), (0.2101, -0.03473, -0.00222), (-0.2104, -0.03473, -0.00222), (0.2101, -0.4163, -0.008986), (0.2101, -0.3656, -0.008986), (-0.2104, -0.3656, -0.008986), (-0.2104, -0.4163, -0.01569), (0.2101, -0.03473, -0.008927), (-0.2104, -0.03473, -0.008927), (0.2101, -0.4163, -0.01569), (0.2101, -0.007087, -0.01569), (0.2101, -0.01854, -0.01569), (0.2101, -0.02842, -0.01569), (0.2101, -0.02365, -0.01569), (0.2101, -0.01328, -0.01569), (0.2101, -0.02091, 0.01355), (0.2101, -0.0102, -0.0006713), (0.2101, -0.02503, 0.008324), (0.2101, -0.01529, -0.002832), (0.2101, -0.02688, 0.002382), (0.2101, -0.0197, -0.006596), (0.2101, -0.02664, -0.005607), (0.2101, -0.02994, -0.01062), (-0.2104, -0.006697, -0.01569), (-0.2104, -0.01757, -0.01569), (-0.2104, -0.02958, -0.01569), (-0.2104, -0.02398, -0.01569), (-0.2104, -0.01203, -0.01569), (-0.2104, -0.009113, -0.001595), (-0.2104, -0.02075, 0.01487), (-0.2104, -0.02359, 0.01035), (-0.2104, -0.0137, -0.00286), (-0.2104, -0.02623, 0.004979), (-0.2104, -0.01851, -0.004182), (-0.2104, -0.02835, -0.002042), (-0.2104, -0.02498, -0.006108), (-0.2104, -0.03035, -0.01006), (0.1782, -0.09032, -0.03615), (-0.1785, -0.09032, -0.03615), (0.1782, -0.3788, -0.03615), (-0.1785, -0.3788, -0.03615), (0.2101, -0.3144, 0.02893), (0.2101, -0.2835, 0.02893), (0.2101, -0.2183, 0.02893), (0.2101, -0.2427, 0.02893), (0.1894, -0.2965, 0.02893), (-0.2104, -0.08421, 0.02893), (-0.2104, -0.1592, 0.02893), (0.197, -0.2186, 0.02893), (-0.1941, -0.08944, 0.02893), (-0.2007, -0.1151, 0.02893), (-0.1892, -0.136, 0.02893), (0.2323, 2.771e-08, -0.01569)], [], [(21, 22, 2, 6), (23, 24, 4, 8), (8, 4, 1, 5), (88, 87, 85, 86), (33, 11, 13, 28), (17, 12, 9, 14), (89, 93, 90), (14, 15, 16, 17), (31, 25, 89, 90, 92, 91, 12, 29), (71, 76, 77, 30, 37, 78, 79, 75), (0, 7, 19, 60, 61, 59, 62, 58), (5, 1, 22, 21), (7, 3, 24, 23), (1, 4, 24, 22), (13, 11, 26, 25), (28, 13, 25, 31), (35, 27, 32, 38), (40, 34, 27, 35), (37, 30, 34, 40), (41, 35, 38, 44), (45, 39, 36, 42), (46, 40, 35, 41), (44, 38, 39, 45), (43, 37, 40, 46), (47, 41, 44, 50), (51, 45, 42, 48), (52, 46, 41, 47), (50, 44, 45, 51), (49, 43, 46, 52), (56, 51, 48, 54), (57, 52, 47, 53), (55, 49, 52, 57), (61, 69, 48, 42, 67, 68, 59), (58, 64, 63, 29, 12, 17, 16, 0), (62, 66, 65, 36, 29, 63, 64, 58), (59, 68, 67, 42, 36, 65, 66, 62), (60, 70, 54, 48, 69, 61), (75, 79, 78, 37, 43, 80, 81, 72), (72, 81, 80, 43, 49, 82, 83, 74), (74, 83, 82, 49, 55, 84, 73), (73, 60, 19, 20), (85, 3, 2, 86), (87, 24, 3, 85), (86, 2, 22, 88), (88, 22, 24, 87), (91, 92, 96), (95, 94, 97, 98, 99), (25, 26, 95, 99, 98, 97, 94, 9, 12, 91, 96, 92, 90, 93, 89), (34, 26, 11, 33), (30, 9, 94, 95, 26, 34), (39, 31, 29, 36), (38, 32, 31, 39), (32, 27, 34, 31), (28, 31, 34, 33), (121, 106, 102, 122), (123, 108, 104, 124), (108, 105, 101, 104), (189, 187, 186, 188), (135, 130, 112, 110), (116, 113, 109, 111), (190, 191, 194), (113, 116, 115, 114), (133, 131, 111, 192, 193, 191, 190, 126), (128, 120, 106, 121), (120, 174, 175, 173, 176, 172, 118, 106), (172, 176, 180, 179, 139, 132, 178, 177), (106, 118, 117), (105, 121, 122, 101), (107, 123, 124, 103), (101, 122, 124, 104), (119, 125, 123, 107), (112, 126, 127, 110), (130, 133, 126, 112), (137, 140, 134, 129), (142, 137, 129, 136), (139, 142, 136, 132), (143, 146, 140, 137), (147, 144, 138, 141), (148, 143, 137, 142), (146, 147, 141, 140), (145, 148, 142, 139), (149, 152, 146, 143), (153, 150, 144, 147), (154, 149, 143, 148), (152, 153, 147, 146), (151, 154, 148, 145), (155, 158, 152, 149), (162, 160, 169, 168, 144, 150, 170), (163, 159, 165, 164, 131, 138, 166, 167), (160, 163, 167, 166, 138, 144, 168, 169), (161, 162, 170, 150, 156, 171), (118, 172, 177, 178, 132, 109, 113, 114), (176, 173, 182, 181, 145, 139, 179, 180), (173, 175, 184, 183, 151, 145, 181, 182), (175, 174, 185, 157, 151, 183, 184), (174, 120, 119, 161), (186, 187, 102, 103), (188, 186, 103, 124), (187, 189, 122, 102), (189, 188, 124, 122), (192, 197, 193), (196, 200, 199, 198, 195), (126, 190, 194, 191, 193, 197, 192, 111, 109, 195, 198, 199, 200, 196, 127), (136, 135, 110, 127), (107, 103, 100, 201), (132, 136, 127, 196, 195, 109), (141, 138, 131, 133), (140, 141, 133, 134), (134, 133, 136, 129), (130, 135, 136, 133), (56, 23, 8, 10), (10, 8, 5, 53), (2, 18, 117, 6), (57, 21, 6, 20), (20, 6, 118, 71, 75, 72, 74, 73), (6, 117, 118), (3, 100, 18, 2), (0, 16, 15, 118), (19, 7, 23, 56), (53, 5, 21, 57), (53, 47, 50, 10), (10, 50, 51, 56), (56, 10, 53, 57, 20, 19), (118, 15, 14, 9, 30, 77, 76, 71), (7, 201, 100, 3), (0, 201, 7), (125, 158, 108, 123), (158, 155, 105, 108), (102, 106, 117, 18), (103, 102, 18, 100), (0, 159, 163, 160, 162, 161, 119, 107), (0, 118, 114, 115), (155, 128, 121, 105), (125, 156, 150, 153), (128, 155, 149, 154), (158, 125, 153, 152), (157, 128, 154, 151), (125, 119, 120, 128, 155, 158), (159, 0, 115, 116, 111, 131, 164, 165), (0, 107, 201)])
me_cube_001.polygons.foreach_set('material_index', [0, 0, 0, 5, 3, 2, 3, 2, 3, 4, 1, 0, 0, 0, 2, 3, 4, 4, 4, 2, 2, 2, 2, 2, 4, 4, 4, 4, 4, 3, 3, 3, 4, 3, 4, 2, 3, 2, 4, 3, 1, 0, 0, 0, 0, 3, 3, 2, 3, 3, 4, 4, 2, 3, 0, 0, 0, 5, 3, 2, 3, 2, 3, 1, 1, 4, 1, 0, 0, 0, 1, 2, 3, 4, 4, 4, 2, 2, 2, 2, 2, 4, 4, 4, 4, 4, 3, 4, 4, 2, 3, 3, 2, 4, 3, 1, 0, 0, 0, 0, 3, 3, 2, 3, 5, 3, 4, 4, 2, 3, 1, 1, 5, 1, 1, 1, 5, 2, 1, 1, 3, 3, 1, 3, 5, 1, 1, 1, 5, 5, 1, 2, 1, 3, 3, 3, 3, 1, 3, 1])
me_cube_001.materials.append(mat_brown_medium)
me_cube_001.materials.append(mat_green_medium)
me_cube_001.materials.append(mat_white_off_medium)
me_cube_001.materials.append(mat_white_off_dark)
me_cube_001.materials.append(mat_tan)
me_cube_001.materials.append(mat_brown_dark)
me_cube_001.use_remesh_preserve_volume = False
me_cube_001.use_remesh_preserve_attributes = False
me_cube_001.use_mirror_vertex_groups = False
me_cube_001.update()

# ---- objects
ob_book_yellow = bpy.data.objects.new('Book Yellow', me_cube_003)
ob_floor = bpy.data.objects.new('Floor', me_cube_015)
ob_cage = bpy.data.objects.new('Cage', me_cube_002)
ob_chain = bpy.data.objects.new('Chain', me_cube_014)
ob_cheese = bpy.data.objects.new('Cheese', me_cube)
ob_plant = bpy.data.objects.new('Plant', me_cylinder_002)
ob_bottle = bpy.data.objects.new('Bottle', me_cylinder)
ob_apple = bpy.data.objects.new('Apple', me_cube_008)
ob_bookcase = bpy.data.objects.new('Bookcase', me_cube_006)
ob_cauldron = bpy.data.objects.new('Cauldron', me_cube_004)
ob_bubbling_acid = bpy.data.objects.new('Bubbling Acid', me_cube_005)
ob_ingredient_book = bpy.data.objects.new('Ingredient Book', me_cube_001)
ob_camera = bpy.data.objects.new('Camera', cam_camera)

# ---- transforms, parenting, visibility, modifiers, constraints
ob_book_yellow.location = (1.343, -1.863e-08, 0.4742)
ob_book_yellow.lineart.crease_threshold = 0.0
ob_floor.location = (0.0303, -1.863e-08, -0.01835)
ob_floor.lineart.crease_threshold = 0.0
ob_cage.location = (1.723e-08, 5.908e-09, 0.6353)
ob_cage.lineart.crease_threshold = 0.0
ob_chain.parent = ob_cage
ob_chain.matrix_parent_inverse = Matrix(((1.0, 0.0, 0.0, -1.723e-08), (0.0, 1.0, 0.0, -5.908e-09), (0.0, 0.0, 1.0, -0.6353), (0.0, 0.0, 0.0, 1.0)))
ob_chain.location = (-8.344e-09, 6.985e-10, 1.185)
ob_chain.lineart.crease_threshold = 0.0
ob_cheese.location = (0.04987, -5.091e-09, 0.004871)
ob_cheese.hide_viewport = True
ob_cheese.lineart.crease_threshold = 0.0
ob_plant.location = (-0.005133, -0.00178, 0.4304)
ob_plant.hide_viewport = True
ob_plant.lineart.crease_threshold = 0.0
ob_bottle.location = (4.245e-09, 3.377e-09, 0.2009)
ob_bottle.hide_viewport = True
ob_bottle.hide_render = True
ob_bottle.lineart.crease_threshold = 0.0
ob_apple.location = (0.9569, -0.003131, 0.4875)
ob_apple.rotation_euler = (1.571, -0.0, 0.0)
ob_apple.lineart.crease_threshold = 0.0
ob_bookcase.location = (-1.07, 0.0, 0.03537)
ob_bookcase.hide_viewport = True
ob_bookcase.lineart.crease_threshold = 0.0
ob_cauldron.location = (1.026, 1.192e-07, 0.09825)
ob_cauldron.hide_viewport = True
ob_cauldron.lineart.crease_threshold = 0.0
ob_bubbling_acid.parent = ob_cauldron
ob_bubbling_acid.matrix_parent_inverse = Matrix(((1.0, 0.0, 0.0, -1.026), (0.0, 1.0, 0.0, -1.192e-07), (0.0, 0.0, 1.0, -0.09825), (0.0, 0.0, 0.0, 1.0)))
ob_bubbling_acid.location = (1.026, -7.94e-09, 0.1332)
ob_bubbling_acid.hide_viewport = True
ob_bubbling_acid.lineart.crease_threshold = 0.0
ob_ingredient_book.location = (0.0, 0.0, 0.2535)
ob_ingredient_book.hide_viewport = True
ob_ingredient_book.lineart.crease_threshold = 0.0
ob_camera.location = (8.8, -3.316, 5.83)
ob_camera.rotation_euler = (0.9856, 0.0004883, 1.16)
ob_camera.scale = (1.0, 1.0, 1.0)
ob_camera.lock_rotations_4d = False
ob_camera.empty_display_type = 'ARROWS'
ob_camera.color = (0.0, 0.0, 0.0, 0.0)
ob_camera.display_type = 'WIRE'
ob_camera.lineart.crease_threshold = 0.0

# ---- collection membership
col_collection_1.objects.link(ob_book_yellow)
col_collection_1.objects.link(ob_floor)
col_collection_1.objects.link(ob_cage)
col_collection_1.objects.link(ob_chain)
col_collection_1.objects.link(ob_cheese)
col_collection_1.objects.link(ob_plant)
col_collection_1.objects.link(ob_bottle)
col_collection_1.objects.link(ob_apple)
col_collection_1.objects.link(ob_bookcase)
col_collection_1.objects.link(ob_cauldron)
col_collection_1.objects.link(ob_bubbling_acid)
col_collection_1.objects.link(ob_ingredient_book)
col_collection_1.objects.link(ob_camera)

# ---- scene / render settings (as saved in the file)
scene.camera = ob_camera
scene.frame_start = 1; scene.frame_end = 250; scene.frame_set(1)
scene.render.engine = 'BLENDER_EEVEE_NEXT'
scene.render.dither_intensity = 0.0
scene.cycles.use_denoising = False
scene.cycles.samples = 10
scene.cycles.sampling_pattern = 'TABULATED_SOBOL'
scene.cycles.light_sampling_threshold = 0.0
scene.cycles.use_adaptive_sampling = False
scene.cycles.use_light_tree = False
scene.cycles.blur_glossy = 0.0
scene.cycles.volume_bounces = 1
scene.cycles.pixel_filter_type = 'GAUSSIAN'
scene.cycles.sample_clamp_indirect = 0.0
scene.view_settings.view_transform = 'Raw'
bpy.context.view_layer.update()

# ---- added for rendering (the .blend has no usable light): sun
light_auto_sun = bpy.data.lights.new('AutoSun', 'SUN')
light_auto_sun.energy = 3.0
light_auto_sun.angle = 0.0523599
ob_auto_sun = bpy.data.objects.new('AutoSun', light_auto_sun)
scene.collection.objects.link(ob_auto_sun)
ob_auto_sun.rotation_euler = (0.872665, 0.174533, 0.523599)
bpy.context.view_layer.update()
